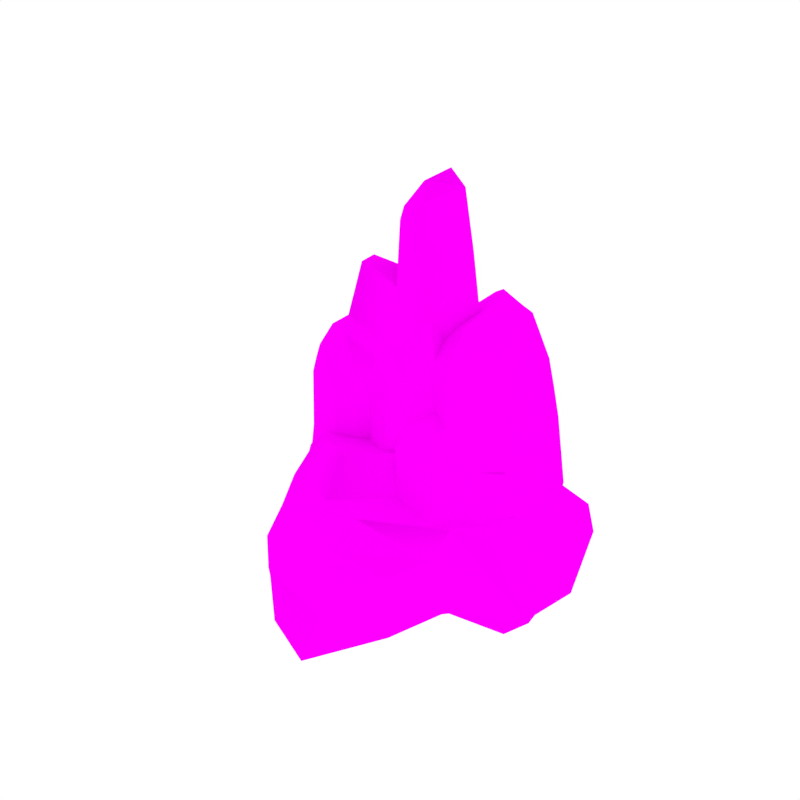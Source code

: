 # Source: Rock_5.blend  (saved by Blender 2.79.0; exported with 4.5.12 LTS)
import bpy
from mathutils import Matrix  # noqa: F401  (used for matrix-valued properties, if any)

bpy.ops.wm.read_factory_settings(use_empty=True)
scene = bpy.context.scene
scene.name = 'Scene'

# ---- collections
col_collection_1 = bpy.data.collections.new('Collection 1'); scene.collection.children.link(col_collection_1)

# ---- images (referenced by path relative to the original .blend; pixels are not part of the script)
import os
ASSET_DIR = os.environ.get("B2B_ASSET_DIR", "")  # directory of the original .blend (textures are referenced by path, not embedded)
HERE = os.path.dirname(os.path.abspath(__file__))  # packed textures are extracted next to this script under _unpacked/

def load_image(name, relpath, width, height, colorspace="sRGB"):
    """Load a texture the original file referenced (path relative to the .blend, or extracted next to this script)."""
    p = next((c for c in (os.path.join(HERE, relpath), os.path.join(ASSET_DIR, relpath)) if relpath and os.path.exists(c)), "")
    if p:
        img = bpy.data.images.load(p, check_existing=True)
        img.name = name
    else:  # same state as the original file: an image datablock whose file is absent (Cycles renders it pink)
        img = bpy.data.images.new(name, width, height)
        img.source = "FILE"
        img.filepath = "//" + (relpath or name)
    img.colorspace_settings.name = colorspace
    return img
img_rocks_png = load_image('Rocks.png', 'Rocks.png', 1024, 1024, 'sRGB')

# ---- materials (node trees are filled in below, after node groups)
mat_rock = bpy.data.materials.new('Rock')
mat_rock.alpha_threshold = 0.0
mat_rock.roughness = 0.5

# ---- material node trees
mat_rock.use_nodes = True; mat_rock.node_tree.nodes.clear()
_N = mat_rock.node_tree.nodes; _L = mat_rock.node_tree.links
n0 = _N.new('ShaderNodeOutputMaterial'); n0.name = 'Material Output'; n0.location = (300, 300)
n1 = _N.new('ShaderNodeBsdfDiffuse'); n1.name = 'Diffuse BSDF'; n1.location = (10, 300)
n2 = _N.new('ShaderNodeTexImage'); n2.name = 'Image Texture'; n2.location = (-180, 300)
n2.width = 140
n2.image = img_rocks_png
_L.new(n1.outputs[0], n0.inputs[0])
_L.new(n2.outputs[0], n1.inputs[0])
n0.is_active_output = True

# ---- world
world_world = bpy.data.worlds.new('World'); scene.world = world_world
world_world.color = (1.0, 1.0, 1.0)
world_world.use_sun_shadow = False
world_world.sun_shadow_jitter_overblur = 0.0
world_world.cycles.sampling_method = 'NONE'
world_world.cycles.sample_map_resolution = 256

# ---- meshes
me_cube_005 = bpy.data.meshes.new('Cube.005')
me_cube_005.from_pydata([(-0.6066, -0.2249, 0.0286), (0.1672, -0.2334, 0.08538), (-0.1216, -0.4382, 0.007937), (-0.4966, -0.3145, 0.4498), (0.1341, -0.2941, 0.3343), (-0.1149, -0.3967, 0.4504), (-0.394, -0.4924, 0.398), (-0.07661, -0.5727, 0.4245), (0.08623, -0.4616, 0.06957), (-0.1149, -0.6945, 0.008811), (-0.07335, -0.6379, 0.1844), (0.0878, -0.4608, 0.1295), (0.1557, -0.2581, 0.1473), (-0.5779, -0.263, 0.2123), (-0.4183, -0.5423, 0.3251), (-0.5259, -0.2908, 0.301), (-0.08808, -0.6288, 0.3427), (0.1429, -0.2828, 0.2188), (0.07817, -0.464, 0.2404), (-0.337, -0.6059, 0.02097), (-0.445, -0.4731, 0.03555), (-0.4419, -0.4748, 0.2136), (-0.353, -0.5986, 0.2099), (-0.2259, -0.5025, 0.4506), (-0.261, -0.3955, 0.4698), (-0.3402, -0.6161, 0.2617), (-0.4062, -0.5174, 0.3616), (-0.5102, -0.3383, 0.3761), (-0.07718, -0.6004, 0.3871), (-0.2831, -0.5593, 0.3562), (0.07993, -0.4563, 0.3149), (0.01482, 0.6058, -0.01537), (-0.137, 0.5005, 0.5343), (-0.5157, 0.1597, 0.5271), (-0.4068, 0.5345, 0.4743), (-0.7325, 0.2566, 0.503), (-0.7623, 0.04838, 0.02889), (-0.8585, 0.4462, -0.029), (-0.8192, 0.3354, 0.1946), (-0.7589, 0.03799, 0.1067), (-0.03557, 0.5796, 0.2249), (-0.4455, 0.608, 0.3835), (-0.09905, 0.5337, 0.3403), (-0.7882, 0.3225, 0.4003), (-0.7478, 0.03552, 0.2516), (-0.5944, 0.6118, -0.01107), (-0.3705, 0.6229, 0.003415), (-0.3633, 0.5968, 0.235), (-0.5623, 0.5975, 0.2349), (-0.5425, 0.3574, 0.5378), (-0.4014, 0.3105, 0.5573), (-0.5872, 0.5902, 0.3028), (-0.4261, 0.5712, 0.4289), (-0.1565, 0.543, 0.4404), (-0.7638, 0.2834, 0.4561), (-0.5648, 0.4738, 0.4203), (-0.7362, 0.01767, 0.3479), (0.08751, -0.08654, -0.04591), (0.1649, -0.2168, 0.4304), (0.3151, -0.0729, -0.03686), (0.3516, 0.3359, -0.06888), (0.4322, -0.09434, 0.08655), (0.3726, 0.4349, 0.1792), (0.271, -0.1285, 0.3969), (0.3207, 0.4704, 0.2673), (-0.05708, 0.1422, -0.07108), (0.0375, 0.1822, 0.5262), (0.333, 0.126, -0.05228), (0.4152, 0.1598, 0.135), (0.2816, 0.2449, 0.4072), (0.05217, -0.03065, -0.05206), (0.4281, -0.03224, 0.0984), (0.3195, -0.0243, -0.04063), (0.2518, -0.004846, 0.3935), (0.05102, -0.07106, 0.4517), (-0.7344, 0.1351, 0.4241), (-0.5209, -0.06932, 0.4122), (0.3423, 0.2309, -0.06058), (-0.03077, 0.3579, 0.4332), (0.3128, 0.3555, 0.3336), (0.3939, 0.2973, 0.1571), (-0.5798, 0.2544, -0.07757), (-0.4385, -0.2355, 0.602), (-0.2552, -0.2985, 0.6175), (-0.1772, 0.4095, 0.6617), (-0.4534, 0.1335, 0.6622), (-0.3982, 0.3028, 0.6989), (-0.02292, 0.151, 0.6614), (-0.01241, -0.04604, 0.6034), (-0.4575, -0.04469, 0.5727), (-0.2116, 0.3341, 0.8108), (-0.3924, 0.09539, 0.8027), (-0.3736, 0.266, 0.8402), (-0.08274, 0.108, 0.8021), (-0.07518, -0.0338, 0.7604), (-0.3954, -0.03283, 0.7383), (-0.01361, 0.5836, -0.04886), (-0.7501, 0.05526, -0.006916), (-0.8413, 0.4323, -0.06178), (-0.591, 0.5892, -0.04478), (-0.3788, 0.5997, -0.03106), (-0.6025, -0.2037, -0.007184), (-0.08175, 0.1442, -0.1017), (-0.5468, 0.221, 0.3897), (-0.3087, -0.1213, 0.4087), (-0.497, -0.04672, 0.3192), (-0.4772, 0.06957, 1.02), (-0.3003, -0.1714, 0.7897), (-0.3982, -0.1181, 0.9886), (-0.5323, -0.01891, 0.9348), (-0.467, -0.1833, 0.9485), (-0.4339, -0.1536, 0.3949), (-0.6051, -0.128, 0.3235), (-0.5369, -0.1606, 0.5852), (-0.4224, -0.1651, 0.4856), (-0.3117, -0.1353, 0.5039), (-0.5218, 0.1635, 0.6661), (-0.574, -0.0104, 0.8271), (-0.5024, 0.1166, 0.7964), (-0.5092, -0.1806, 0.8262), (-0.3134, -0.1505, 0.6138), (-0.4068, -0.1823, 0.6546), (-0.6313, -0.008666, 0.3599), (-0.6039, 0.07516, 0.3896), (-0.572, 0.04069, 0.6592), (-0.5992, -0.03426, 0.6477), (-0.4769, -0.1031, 1.0), (-0.4379, -0.05906, 1.031), (-0.5936, -0.05452, 0.7252), (-0.5531, -0.01465, 0.8809), (-0.5047, 0.08161, 0.9095), (-0.4858, -0.1847, 0.8923), (-0.5352, -0.07883, 0.8627), (-0.3897, -0.1943, 0.7672), (-0.01147, 0.2182, 0.2577), (-0.004071, 0.1498, 1.105), (-0.2652, 0.2083, 1.132), (-0.08092, 0.286, 1.038), (-0.2928, 0.3345, 1.113), (-0.4759, 0.3706, 0.3999), (-0.344, 0.5436, 0.315), (-0.3399, 0.4521, 0.652), (-0.4654, 0.3517, 0.5177), (0.005066, 0.1875, 0.6267), (-0.07711, 0.3416, 0.9021), (-0.01305, 0.1794, 0.8076), (-0.2994, 0.3972, 0.9614), (-0.4373, 0.3197, 0.7363), (-0.1905, 0.4784, 0.317), (-0.1161, 0.3839, 0.3194), (-0.08382, 0.3304, 0.6702), (-0.1431, 0.4153, 0.6872), (-0.1863, 0.2781, 1.148), (-0.1608, 0.2001, 1.166), (-0.1416, 0.4112, 0.7924), (-0.07901, 0.3138, 0.9698), (-0.008381, 0.1883, 0.9642), (-0.299, 0.3646, 1.044), (-0.164, 0.3446, 0.9701), (-0.4243, 0.2916, 0.8816), (-0.2929, -0.01852, 0.2146), (-0.236, -0.1418, 0.9347), (-0.2173, -0.1129, 0.2084), (-0.03629, 0.002246, 0.1511), (-0.1694, -0.1919, 0.3856), (0.05689, -0.02195, 0.5239), (-0.1723, -0.1538, 0.8737), (0.07234, -0.005161, 0.6614), (-0.2423, 0.1174, 0.1859), (-0.09015, -0.02012, 1.082), (-0.1292, -0.05694, 0.1808), (-0.05656, -0.116, 0.4571), (-0.01513, -0.07303, 0.8932), (-0.2805, 0.01471, 0.2076), (-0.1418, -0.1733, 0.4031), (-0.1957, -0.0992, 0.2016), (-0.1339, -0.1341, 0.8784), (-0.2083, -0.0895, 0.9717), (-0.3596, 0.3127, 0.9953), (-0.3858, 0.1617, 0.9615), (-0.08272, -0.02735, 0.1659), (-0.0516, 0.07964, 0.945), (0.02861, -0.03909, 0.7773), (0.0001622, -0.06895, 0.4905), (-0.3517, 0.3753, 0.2198), (-0.3987, 0.04109, 1.244), (-0.3681, -0.05901, 1.253), (-0.02052, 0.1281, 1.318), (-0.2337, 0.149, 1.332), (-0.1379, 0.1705, 1.38), (-0.09748, -0.02871, 1.293), (-0.1894, -0.0827, 1.207), (-0.3275, 0.1127, 1.199), (-0.03665, 0.09236, 1.548), (-0.2068, 0.08566, 1.54), (-0.1211, 0.1228, 1.593), (-0.1088, -0.04219, 1.512), (-0.1749, -0.08104, 1.45), (-0.2743, 0.05957, 1.444), (-0.03552, 0.2296, 0.2097), (-0.4757, 0.3741, 0.3444), (-0.3506, 0.538, 0.264), (-0.2052, 0.4763, 0.2659), (-0.1347, 0.3867, 0.2682), (-0.5429, 0.2323, 0.3348), (-0.2543, 0.1342, 0.1416), (-0.2603, 0.04671, 0.3433), (-0.1739, 0.0174, 0.9411), (-0.09729, 0.3893, 0.3498), (-0.08219, 0.2411, 1.073), (0.2588, 0.04163, 0.3991), (0.1946, 0.06578, 0.9551), (0.07011, 0.356, 0.3449), (0.06499, -0.09658, 0.3247), (0.04403, -0.0963, 0.9612), (-0.06189, 0.1559, 0.3154), (-0.1298, 0.1288, 1.011), (0.2752, 0.1804, 0.3203), (0.003142, 0.05359, 1.063), (0.06499, 0.1346, 0.3137), (-0.1865, -0.008585, 0.7572), (-0.06312, 0.3156, 0.9219), (0.2345, -0.0004648, 0.5959), (0.07031, -0.1331, 0.7584), (0.06508, 0.376, 0.7773), (0.2151, 0.1183, 0.7821), (-0.1523, 0.1149, 0.8577), (0.1576, 0.3761, 0.3784), (0.2614, 0.3689, 0.3918), (0.203, 0.301, 0.9174), (0.1633, 0.3716, 0.8542), (0.1096, 0.3202, 1.063), (0.1815, 0.2242, 1.087), (0.05453, 0.2204, 1.145), (0.06545, 0.3094, 1.089), (-0.001284, 0.2915, 1.135), (-0.1177, -0.1286, 0.7077), (0.0952, -0.1821, 0.7344), (0.2044, -0.1116, 0.3853), (0.0695, -0.2685, 0.3275), (0.09739, -0.2285, 0.4994), (0.2055, -0.1104, 0.4441), (-0.101, 0.4606, 0.437), (0.251, 0.02579, 0.46), (0.06595, 0.444, 0.5403), (0.2451, 0.1518, 0.5325), (-0.1824, 0.1586, 0.5062), (-0.2411, 0.02325, 0.5238), (0.2322, 0.3433, 0.6765), (0.1436, 0.4176, 0.5241), (-0.134, -0.1628, 0.6367), (-0.2062, 0.005594, 0.611), (0.1523, 0.3668, 0.7399), (0.08751, -0.2206, 0.6545), (-0.0739, 0.407, 0.6549), (0.2424, 0.01006, 0.5304), (0.07279, 0.4128, 0.6652), (0.2301, 0.135, 0.6573), (-0.1801, 0.1329, 0.5897), (0.2176, 0.3237, 0.7972), (0.199, -0.1113, 0.553), (-0.07946, -0.2089, 0.3388), (-0.1519, -0.1197, 0.352), (-0.1499, -0.1188, 0.5267), (-0.09021, -0.2019, 0.5241), (-0.06843, -0.06702, 0.9392), (-0.06909, 0.07495, 1.029), (-0.004972, -0.1347, 0.7595), (-0.02849, -0.06269, 0.7774), (-0.08164, -0.213, 0.575), (-0.1912, 0.4246, 0.3556), (-0.2791, 0.2671, 0.3329), (-0.2348, 0.4534, 0.4351), (-0.3061, 0.2293, 0.492), (-0.1523, 0.4077, 0.6346), (-0.2919, 0.2051, 0.5486), (-0.1019, 0.1947, 1.047), (-0.08013, 0.2716, 0.3324), (-0.1088, 0.2199, 0.9239), (-0.1271, 0.2684, 0.7167), (-0.234, 0.348, 0.3446), (-0.2737, 0.3479, 0.465), (-0.2275, 0.2818, 0.6445), (-0.1259, -0.1457, 0.6722), (-0.1957, -0.02543, 0.6851), (0.1578, 0.3692, 0.7971), (0.09482, -0.2011, 0.698), (-0.07446, 0.3904, 0.7023), (0.2365, 0.00376, 0.5794), (0.06879, 0.3969, 0.7219), (0.2226, 0.1267, 0.7197), (-0.1662, 0.1239, 0.7237), (0.2103, 0.3123, 0.8573), (-0.04331, -0.1738, 0.6672), (-0.1222, 0.2553, 0.7729), (0.2002, -0.1053, 0.626), (0.07204, 0.3415, 0.2828), (0.01051, 0.3166, 0.2792), (0.01273, 0.2672, 0.2721), (0.01824, 0.1546, 0.256), (0.06752, 0.1463, 0.2553), (0.2777, 0.1922, 0.262), (0.2672, 0.336, 0.3165), (0.1394, 0.3463, 0.3073), (-0.2025, -0.01626, 0.8276), (-0.1149, -0.05208, 0.9293), (-0.1944, 0.09526, 0.7164), (0.1842, 0.1283, 1.034), (0.1562, 0.06959, 1.02), (0.1537, 0.04073, 0.9954), (-0.06449, 0.3043, 1.043), (-0.03528, 0.2917, 1.116), (-0.08106, 0.3025, 0.9253), (-0.0931, 0.3605, 0.3456), (0.01122, 0.3007, 0.2769), (-0.08548, 0.3568, 0.7399), (-0.2443, 0.4276, 0.4424), (-0.2017, 0.4059, 0.3529), (-0.1707, 0.3769, 0.637), (-0.08691, 0.3731, 0.67), (-0.02828, 0.3615, 0.8741), (-0.08243, 0.3269, 0.8577)], [], [(30, 7, 28), (25, 14, 21, 22), (5, 24, 23, 7), (1, 8, 9, 2), (9, 10, 22, 19), (29, 23, 6, 26), (13, 21, 14, 15), (17, 4, 30, 18), (8, 11, 10, 9), (0, 20, 21, 13), (11, 18, 16, 10), (28, 7, 23, 29), (19, 22, 21, 20), (1, 12, 11, 8), (10, 16, 25, 22), (6, 23, 24, 3), (16, 28, 29, 25), (12, 17, 18, 11), (25, 29, 26, 14), (18, 30, 28, 16), (2, 9, 19, 20, 0), (7, 30, 4, 5), (27, 15, 14, 26), (3, 27, 26, 6), (56, 75, 35, 54), (51, 41, 47, 48), (33, 50, 49, 35), (46, 31, 96, 100), (37, 38, 48, 45), (55, 49, 34, 52), (40, 47, 41, 42), (15, 56, 44), (36, 39, 38, 37), (31, 46, 47, 40), (39, 44, 43, 38), (54, 35, 49, 55), (45, 48, 47, 46), (0, 13, 39, 36), (38, 43, 51, 48), (34, 49, 50, 32), (43, 54, 55, 51), (13, 15, 44, 39), (51, 55, 52, 41), (44, 56, 54, 43), (65, 0, 101, 102), (75, 56, 15, 76), (53, 42, 41, 52), (32, 53, 52, 34), (1, 57, 59, 61), (58, 1, 61, 63), (72, 71, 61, 59), (71, 73, 63, 61), (65, 31, 60, 77), (31, 40, 62, 60), (74, 58, 63, 73), (40, 42, 64, 62), (78, 66, 69, 79), (70, 65, 67, 72), (80, 79, 69, 68), (77, 80, 68, 67), (57, 70, 72, 59), (66, 74, 73, 69), (68, 69, 73, 71), (67, 68, 71, 72), (17, 12, 1, 58, 4), (4, 58, 5), (5, 58, 74, 24), (35, 75, 76, 33), (15, 27, 76), (3, 76, 27), (60, 62, 80, 77), (62, 64, 79, 80), (42, 78, 79, 64), (65, 77, 67), (42, 53, 78), (32, 66, 78, 53), (66, 32, 84, 87), (76, 3, 82, 89), (3, 24, 83, 82), (74, 66, 87, 88), (33, 76, 89, 85), (50, 33, 85, 86), (24, 74, 88, 83), (32, 50, 86, 84), (82, 83, 88, 89), (86, 85, 91, 92), (87, 84, 90, 93), (89, 88, 94, 95), (85, 89, 95, 91), (88, 87, 93, 94), (84, 86, 92, 90), (90, 92, 91, 93), (94, 93, 91, 95), (2, 57, 1), (2, 0, 70, 57), (37, 45, 99, 98), (101, 97, 98, 81), (0, 36, 97, 101), (70, 0, 65), (81, 98, 99, 100, 96), (96, 102, 81), (81, 102, 101), (31, 65, 102, 96), (36, 37, 98, 97), (45, 46, 100, 99), (133, 110, 131), (128, 117, 124, 125), (108, 127, 126, 110), (104, 111, 112, 105), (112, 113, 125, 122), (132, 126, 109, 129), (116, 124, 117, 118), (120, 107, 133, 121), (111, 114, 113, 112), (103, 123, 124, 116), (114, 121, 119, 113), (131, 110, 126, 132), (122, 125, 124, 123), (104, 115, 114, 111), (113, 119, 128, 125), (109, 126, 127, 106), (119, 131, 132, 128), (115, 120, 121, 114), (128, 132, 129, 117), (121, 133, 131, 119), (105, 112, 122, 123, 103), (110, 133, 107, 108), (130, 118, 117, 129), (106, 130, 129, 109), (159, 178, 138, 157), (154, 144, 150, 151), (136, 153, 152, 138), (149, 134, 199, 203), (140, 141, 151, 148), (158, 152, 137, 155), (143, 150, 144, 145), (118, 159, 147), (139, 142, 141, 140), (134, 149, 150, 143), (142, 147, 146, 141), (157, 138, 152, 158), (148, 151, 150, 149), (103, 116, 142, 139), (141, 146, 154, 151), (137, 152, 153, 135), (146, 157, 158, 154), (116, 118, 147, 142), (154, 158, 155, 144), (147, 159, 157, 146), (168, 103, 204, 205), (178, 159, 118, 179), (156, 145, 144, 155), (135, 156, 155, 137), (104, 160, 162, 164), (161, 104, 164, 166), (175, 174, 164, 162), (174, 176, 166, 164), (168, 134, 163, 180), (134, 143, 165, 163), (177, 161, 166, 176), (143, 145, 167, 165), (181, 169, 172, 182), (173, 168, 170, 175), (183, 182, 172, 171), (180, 183, 171, 170), (160, 173, 175, 162), (169, 177, 176, 172), (171, 172, 176, 174), (170, 171, 174, 175), (120, 115, 104, 161, 107), (107, 161, 108), (108, 161, 177, 127), (138, 178, 179, 136), (118, 130, 179), (106, 179, 130), (163, 165, 183, 180), (165, 167, 182, 183), (145, 181, 182, 167), (168, 180, 170), (145, 156, 181), (135, 169, 181, 156), (169, 135, 187, 190), (179, 106, 185, 192), (106, 127, 186, 185), (177, 169, 190, 191), (136, 179, 192, 188), (153, 136, 188, 189), (127, 177, 191, 186), (135, 153, 189, 187), (185, 186, 191, 192), (189, 188, 194, 195), (190, 187, 193, 196), (192, 191, 197, 198), (188, 192, 198, 194), (191, 190, 196, 197), (187, 189, 195, 193), (193, 195, 194, 196), (197, 196, 194, 198), (105, 160, 104), (105, 103, 173, 160), (140, 148, 202, 201), (204, 200, 201, 184), (103, 139, 200, 204), (173, 103, 168), (184, 201, 202, 203, 199), (199, 205, 184), (184, 205, 204), (134, 168, 205, 199), (139, 140, 201, 200), (148, 149, 203, 202), (278, 276, 209, 310, 221, 312), (225, 307, 211, 222), (268, 265, 305, 304, 220), (219, 217, 210, 213), (266, 216, 207, 305, 265), (211, 308, 309), (215, 219, 213, 206), (222, 211, 309, 214, 223), (313, 208, 297, 314), (229, 232, 307, 225), (221, 310, 311, 320), (233, 235, 266, 218), (220, 304, 207, 216, 226), (295, 237, 286), (219, 215, 299, 300), (284, 220, 306), (287, 320, 224, 289), (269, 250, 263, 264), (290, 225, 222, 288), (292, 229, 225, 290), (232, 233, 218, 308, 307), (315, 321, 287), (248, 228, 227, 249), (233, 234, 235), (233, 232, 231, 234), (224, 234, 231, 230), (231, 232, 229, 230), (223, 268, 267, 237), (210, 238, 239, 213), (239, 240, 264, 261), (293, 267, 236, 283), (289, 224, 230, 285), (247, 263, 250, 251), (255, 288, 295, 260), (212, 244, 249, 227), (259, 248, 249, 252), (242, 208, 270, 272), (228, 248, 245, 217), (217, 245, 243, 210), (208, 242, 244, 212), (206, 247, 246, 215), (238, 241, 240, 239), (292, 259, 252, 285), (244, 256, 252, 249), (206, 262, 263, 247), (254, 242, 272, 274), (248, 259, 257, 245), (245, 257, 255, 243), (242, 254, 256, 244), (247, 251, 258, 246), (241, 260, 253, 240), (286, 237, 267, 293), (261, 264, 263, 262), (210, 243, 241, 238), (218, 266, 265, 214), (223, 214, 265, 268), (240, 253, 269, 264), (317, 316, 272, 270), (316, 318, 274, 272), (277, 215, 271, 280), (215, 246, 273, 271), (319, 254, 274, 318), (246, 258, 275, 273), (258, 279, 282, 275), (313, 277, 280, 317), (273, 275, 282, 281), (271, 273, 281, 280), (291, 226, 278, 294), (217, 219, 300, 301), (226, 216, 276, 278), (266, 235, 311, 209, 276, 216), (236, 267, 268, 220), (258, 291, 294, 279), (253, 286, 293, 269), (243, 255, 260, 241), (229, 292, 285, 230), (256, 289, 285, 252), (269, 293, 283, 250), (319, 315, 287, 254), (259, 292, 290, 257), (257, 290, 288, 255), (254, 287, 289, 256), (251, 306, 291, 258), (260, 295, 286, 253), (213, 239, 261, 262, 206), (237, 295, 288, 222, 223), (298, 300, 299), (296, 303, 302, 301, 300), (314, 296, 300, 298), (228, 217, 301, 302), (212, 227, 303, 296), (227, 228, 302, 303), (208, 212, 296, 297), (215, 277, 298, 299), (304, 305, 207), (306, 251, 284), (284, 251, 250, 283), (220, 284, 283, 236), (306, 220, 226, 291), (307, 308, 211), (309, 308, 218, 214), (311, 310, 209), (297, 296, 314), (279, 294, 315, 319), (208, 313, 317, 270), (279, 319, 318, 282), (281, 282, 318, 316), (280, 281, 316, 317), (294, 278, 312, 321, 315), (277, 313, 314, 298), (287, 321, 320), (221, 321, 312), (320, 311, 235, 234, 224), (320, 321, 221)])
me_cube_005.polygons.foreach_set('use_smooth', [1, 1, 0, 1, 1, 1, 1, 1, 1, 1, 1, 1, 1, 1, 1, 0, 1, 1, 1, 1, 1, 0, 1, 1, 1, 1, 1, 1, 1, 1, 1, 1, 1, 1, 1, 1, 1, 1, 1, 0, 1, 1, 1, 1, 1, 1, 1, 1, 1, 0, 1, 1, 1, 1, 1, 1, 1, 1, 1, 1, 1, 1, 1, 1, 0, 1, 1, 1, 1, 1, 1, 1, 1, 1, 1, 1, 1, 1, 1, 1, 1, 1, 1, 1, 0, 1, 1, 1, 1, 1, 1, 1, 1, 1, 1, 1, 0, 1, 1, 0, 1, 1, 1, 1, 1, 1, 1, 0, 1, 1, 1, 1, 1, 1, 1, 1, 1, 1, 1, 1, 0, 1, 1, 1, 1, 1, 0, 1, 1, 1, 1, 1, 1, 1, 1, 1, 1, 1, 1, 1, 1, 1, 1, 1, 0, 1, 1, 1, 1, 1, 1, 1, 1, 1, 0, 1, 1, 1, 1, 1, 1, 1, 1, 1, 1, 1, 1, 1, 1, 0, 1, 1, 1, 1, 1, 1, 1, 1, 1, 1, 1, 1, 1, 1, 1, 1, 1, 1, 1, 0, 1, 1, 1, 1, 1, 1, 1, 1, 1, 1, 1, 0, 1, 1, 0, 1, 1, 1, 1, 1, 1, 1, 1, 1, 1, 1, 1, 0, 1, 1, 1, 1, 1, 1, 0, 1, 1, 1, 1, 1, 1, 1, 1, 1, 1, 1, 0, 0, 1, 1, 1, 1, 1, 1, 1, 1, 1, 1, 1, 1, 0, 1, 1, 1, 1, 1, 1, 1, 1, 1, 1, 1, 1, 1, 1, 1, 1, 1, 1, 1, 1, 1, 1, 0, 1, 1, 1, 1, 0, 1, 1, 0, 1, 1, 1, 1, 1, 1, 1, 1, 1, 1, 1, 1, 1, 0, 1, 1, 1, 1, 1, 1, 1, 1, 0, 1, 1, 1, 1, 1, 1, 0, 1, 1, 1, 1, 1, 1, 1, 1, 0, 1, 1, 0])
_k = set([(0, 13), (0, 20), (0, 36), (0, 65), (0, 101), (1, 8), (1, 57), (3, 27), (3, 76), (5, 58), (6, 26), (7, 28), (8, 9), (8, 11), (9, 10), (9, 19), (10, 16), (11, 18), (13, 15), (14, 25), (14, 26), (15, 27), (15, 56), (15, 76), (16, 25), (16, 28), (18, 30), (19, 20), (19, 22), (22, 25), (24, 74), (24, 83), (31, 40), (31, 46), (31, 60), (31, 65), (31, 96), (32, 53), (32, 84), (33, 50), (33, 76), (34, 52), (35, 49), (35, 54), (35, 75), (36, 37), (36, 39), (37, 38), (37, 45), (38, 43), (39, 44), (40, 42), (41, 51), (41, 52), (42, 53), (42, 64), (42, 78), (43, 51), (43, 54), (44, 56), (45, 46), (45, 48), (48, 51), (50, 86), (56, 75), (57, 59), (57, 70), (58, 74), (59, 61), (59, 72), (60, 62), (60, 77), (61, 71), (62, 64), (62, 80), (63, 73), (64, 79), (65, 70), (66, 69), (66, 74), (66, 78), (67, 72), (67, 77), (68, 71), (68, 80), (69, 73), (69, 79), (74, 88), (84, 90), (88, 94), (90, 92), (90, 93), (91, 92), (91, 95), (93, 94), (94, 95), (96, 102), (101, 102), (103, 116), (103, 123), (103, 139), (103, 168), (103, 204), (104, 111), (104, 160), (106, 130), (106, 179), (108, 161), (109, 129), (110, 131), (111, 112), (111, 114), (112, 113), (112, 122), (113, 119), (114, 121), (116, 118), (117, 128), (117, 129), (118, 130), (118, 159), (118, 179), (119, 128), (119, 131), (121, 133), (122, 123), (122, 125), (125, 128), (127, 177), (127, 186), (134, 143), (134, 149), (134, 163), (134, 168), (134, 199), (135, 156), (135, 187), (136, 153), (136, 179), (137, 155), (138, 152), (138, 157), (138, 178), (139, 140), (139, 142), (140, 141), (140, 148), (141, 146), (142, 147), (143, 145), (144, 154), (144, 155), (145, 156), (145, 167), (145, 181), (146, 154), (146, 157), (147, 159), (148, 149), (148, 151), (151, 154), (153, 189), (159, 178), (160, 162), (160, 173), (161, 177), (162, 164), (162, 175), (163, 165), (163, 180), (164, 174), (165, 167), (165, 183), (166, 176), (167, 182), (168, 173), (169, 172), (169, 177), (169, 181), (170, 175), (170, 180), (171, 174), (171, 183), (172, 176), (172, 182), (177, 191), (187, 193), (191, 197), (193, 195), (193, 196), (194, 195), (194, 198), (196, 197), (197, 198), (199, 205), (204, 205), (206, 262), (207, 216), (208, 212), (208, 270), (208, 297), (208, 313), (209, 276), (210, 217), (210, 238), (210, 243), (211, 307), (211, 308), (214, 218), (214, 265), (215, 271), (215, 277), (216, 276), (218, 233), (220, 284), (220, 304), (220, 306), (221, 310), (224, 230), (227, 228), (227, 249), (228, 248), (228, 302), (229, 292), (230, 285), (231, 234), (232, 233), (232, 307), (233, 235), (234, 235), (235, 311), (236, 283), (237, 286), (238, 239), (238, 241), (239, 240), (239, 261), (240, 253), (241, 260), (242, 244), (242, 272), (243, 255), (244, 249), (244, 256), (246, 258), (246, 273), (247, 251), (248, 259), (250, 269), (250, 283), (251, 284), (251, 306), (253, 269), (253, 286), (254, 274), (254, 287), (254, 319), (255, 288), (256, 289), (258, 291), (259, 292), (260, 295), (261, 262), (261, 264), (264, 269), (265, 305), (270, 272), (270, 317), (271, 273), (271, 280), (272, 274), (272, 316), (273, 275), (273, 281), (274, 318), (277, 313), (279, 319), (280, 317), (281, 282), (281, 316), (282, 318), (285, 289), (287, 315), (288, 290), (296, 297), (296, 303), (297, 314), (298, 299), (298, 314), (301, 302), (302, 303), (307, 308), (308, 309), (311, 320)])
me_cube_005.attributes.new('sharp_edge', 'BOOLEAN', 'EDGE').data.foreach_set('value', [ (min(e.vertices), max(e.vertices)) in _k for e in me_cube_005.edges])
_uv = me_cube_005.uv_layers.new(name='UVMap')
_uv.uv.foreach_set('vector', [0.3184, 0.4512, 0.3273, 0.4245, 0.333, 0.4263, 0.3564, 0.3973, 0.3474, 0.3835, 0.3605, 0.3724, 0.3645, 0.3958, 0.3061, 0.4179, 0.3097, 0.3961, 0.3226, 0.4047, 0.3273, 0.4245, 0.3079, 0.2369, 0.2751, 0.2545, 0.2283, 0.2632, 0.25, 0.2304, 0.385, 0.4433, 0.3579, 0.4382, 0.3645, 0.3958, 0.3915, 0.4017, 0.3397, 0.4004, 0.3226, 0.4047, 0.3346, 0.3831, 0.3411, 0.383, 0.3493, 0.3355, 0.3605, 0.3724, 0.3474, 0.3835, 0.3371, 0.346, 0.3042, 0.4763, 0.2947, 0.4605, 0.3184, 0.4512, 0.3265, 0.4587, 0.3438, 0.4771, 0.3373, 0.4711, 0.3579, 0.4382, 0.385, 0.4433, 0.3745, 0.3224, 0.3874, 0.37, 0.3605, 0.3724, 0.3493, 0.3355, 0.3373, 0.4711, 0.3265, 0.4587, 0.3399, 0.4275, 0.3579, 0.4382, 0.333, 0.4263, 0.3273, 0.4245, 0.3226, 0.4047, 0.3397, 0.4004, 0.3915, 0.4017, 0.3645, 0.3958, 0.3605, 0.3724, 0.3874, 0.37, 0.31, 0.4975, 0.3076, 0.4875, 0.3373, 0.4711, 0.3438, 0.4771, 0.3579, 0.4382, 0.3399, 0.4275, 0.3564, 0.3973, 0.3645, 0.3958, 0.3346, 0.3831, 0.3226, 0.4047, 0.3097, 0.3961, 0.3177, 0.3589, 0.3399, 0.4275, 0.333, 0.4263, 0.3397, 0.4004, 0.3564, 0.3973, 0.3076, 0.4875, 0.3042, 0.4763, 0.3265, 0.4587, 0.3373, 0.4711, 0.3564, 0.3973, 0.3397, 0.4004, 0.3411, 0.383, 0.3474, 0.3835, 0.3265, 0.4587, 0.3184, 0.4512, 0.333, 0.4263, 0.3399, 0.4275, 0.25, 0.2304, 0.2283, 0.2632, 0.207, 0.2312, 0.2043, 0.2039, 0.2047, 0.1567, 0.3273, 0.4245, 0.3184, 0.4512, 0.2947, 0.4605, 0.3061, 0.4179, 0.3293, 0.3566, 0.3371, 0.346, 0.3474, 0.3835, 0.3411, 0.383, 0.3177, 0.3589, 0.3293, 0.3566, 0.3411, 0.383, 0.3346, 0.3831, 0.3153, 0.2942, 0.2977, 0.2829, 0.2794, 0.2711, 0.2853, 0.2634, 0.3069, 0.02159, 0.3397, 0.02261, 0.3392, 0.04916, 0.3078, 0.03177, 0.0827, 0.6491, 0.06397, 0.6729, 0.05235, 0.6534, 0.05977, 0.6215, 0.3192, 0.07607, 0.3539, 0.1131, 0.347, 0.1139, 0.3142, 0.08063, 0.2564, 0.06019, 0.2398, 0.03422, 0.3078, 0.03177, 0.2934, 0.05993, 0.02715, 0.6515, 0.05235, 0.6534, 0.02666, 0.679, 0.01773, 0.6765, 0.3792, 0.0865, 0.3392, 0.04916, 0.3397, 0.02261, 0.388, 0.06624, 0.3371, 0.346, 0.3153, 0.2942, 0.3286, 0.2871, 0.2127, 0.09709, 0.2043, 0.0862, 0.2398, 0.03422, 0.2564, 0.06019, 0.3539, 0.1131, 0.3192, 0.07607, 0.3392, 0.04916, 0.3792, 0.0865, 0.3498, 0.2802, 0.3286, 0.2871, 0.2914, 0.2541, 0.3207, 0.2406, 0.05169, 0.6165, 0.05977, 0.6215, 0.05235, 0.6534, 0.02715, 0.6515, 0.2934, 0.05993, 0.3078, 0.03177, 0.3392, 0.04916, 0.3192, 0.07607, 0.3745, 0.3224, 0.3493, 0.3355, 0.3498, 0.2802, 0.3609, 0.2758, 0.2398, 0.03422, 0.2488, 0.001953, 0.3069, 0.02159, 0.3078, 0.03177, 0.02666, 0.679, 0.05235, 0.6534, 0.06397, 0.6729, 0.04016, 0.7191, 0.04143, 0.6126, 0.05169, 0.6165, 0.02715, 0.6515, 0.001953, 0.6491, 0.3493, 0.3355, 0.3371, 0.346, 0.3286, 0.2871, 0.3498, 0.2802, 0.001953, 0.6491, 0.02715, 0.6515, 0.01773, 0.6765, 0.008995, 0.6735, 0.3286, 0.2871, 0.3153, 0.2942, 0.2853, 0.2634, 0.2914, 0.2541, 0.3069, 0.1654, 0.2047, 0.1567, 0.21, 0.1517, 0.3037, 0.1605, 0.2977, 0.2829, 0.3153, 0.2942, 0.3371, 0.346, 0.3016, 0.3274, 0.3887, 0.04747, 0.388, 0.06624, 0.3397, 0.02261, 0.349, 0.01899, 0.04016, 0.7191, 0.0245, 0.7197, 0.01773, 0.6765, 0.02666, 0.679, 0.3079, 0.2369, 0.3083, 0.2056, 0.3422, 0.2166, 0.3564, 0.2375, 0.2755, 0.4557, 0.31, 0.4975, 0.2704, 0.523, 0.2641, 0.4718, 0.3465, 0.2115, 0.3654, 0.2297, 0.3564, 0.2375, 0.3422, 0.2166, 0.2606, 0.5226, 0.2457, 0.4712, 0.2641, 0.4718, 0.2704, 0.523, 0.3069, 0.1654, 0.3539, 0.1131, 0.3748, 0.1661, 0.367, 0.1805, 0.3539, 0.1131, 0.3792, 0.0865, 0.4102, 0.1547, 0.3748, 0.1661, 0.2535, 0.4367, 0.2755, 0.4557, 0.2641, 0.4718, 0.2457, 0.4712, 0.3792, 0.0865, 0.388, 0.06624, 0.4169, 0.1376, 0.4102, 0.1547, 0.04189, 0.7496, 0.06989, 0.7657, 0.04626, 0.8, 0.02579, 0.8011, 0.3079, 0.1955, 0.3069, 0.1654, 0.3594, 0.1936, 0.3465, 0.2115, 0.01689, 0.8301, 0.02579, 0.8011, 0.04626, 0.8, 0.03187, 0.8452, 0.367, 0.1805, 0.401, 0.18, 0.3888, 0.2029, 0.3594, 0.1936, 0.3083, 0.2056, 0.3079, 0.1955, 0.3465, 0.2115, 0.3422, 0.2166, 0.2128, 0.4348, 0.2535, 0.4367, 0.2457, 0.4712, 0.2087, 0.4784, 0.2308, 0.522, 0.2087, 0.4784, 0.2457, 0.4712, 0.2606, 0.5226, 0.3594, 0.1936, 0.3888, 0.2029, 0.3654, 0.2297, 0.3465, 0.2115, 0.3042, 0.4763, 0.3076, 0.4875, 0.31, 0.4975, 0.2755, 0.4557, 0.2947, 0.4605, 0.2947, 0.4605, 0.2755, 0.4557, 0.3061, 0.4179, 0.3061, 0.4179, 0.2755, 0.4557, 0.2535, 0.4367, 0.3097, 0.3961, 0.2794, 0.2711, 0.2977, 0.2829, 0.3016, 0.3274, 0.268, 0.3064, 0.3371, 0.346, 0.3293, 0.3566, 0.3016, 0.3274, 0.3177, 0.3589, 0.3016, 0.3274, 0.3293, 0.3566, 0.3748, 0.1661, 0.4102, 0.1547, 0.401, 0.18, 0.367, 0.1805, 0.001953, 0.8149, 0.005882, 0.799, 0.02579, 0.8011, 0.01689, 0.8301, 0.01402, 0.734, 0.04189, 0.7496, 0.02579, 0.8011, 0.005882, 0.799, 0.3069, 0.1654, 0.367, 0.1805, 0.3594, 0.1936, 0.01402, 0.734, 0.0245, 0.7197, 0.04189, 0.7496, 0.04016, 0.7191, 0.06989, 0.7657, 0.04189, 0.7496, 0.0245, 0.7197, 0.06989, 0.7657, 0.04016, 0.7191, 0.06275, 0.7155, 0.08927, 0.7532, 0.3016, 0.3274, 0.3177, 0.3589, 0.294, 0.3626, 0.2749, 0.3397, 0.3177, 0.3589, 0.3097, 0.3961, 0.2873, 0.3863, 0.294, 0.3626, 0.2535, 0.4367, 0.2128, 0.4348, 0.2102, 0.4113, 0.244, 0.4108, 0.268, 0.3064, 0.3016, 0.3274, 0.2749, 0.3397, 0.2495, 0.3221, 0.06397, 0.6729, 0.0827, 0.6491, 0.101, 0.6653, 0.08148, 0.6834, 0.3097, 0.3961, 0.2535, 0.4367, 0.244, 0.4108, 0.2873, 0.3863, 0.04016, 0.7191, 0.06397, 0.6729, 0.08148, 0.6834, 0.06275, 0.7155, 0.294, 0.3626, 0.2873, 0.3863, 0.244, 0.4108, 0.2749, 0.3397, 0.08148, 0.6834, 0.101, 0.6653, 0.119, 0.6882, 0.09803, 0.6948, 0.08927, 0.7532, 0.06275, 0.7155, 0.08535, 0.7118, 0.111, 0.7405, 0.2749, 0.3397, 0.244, 0.4108, 0.2292, 0.3894, 0.2485, 0.3476, 0.2495, 0.3221, 0.2749, 0.3397, 0.2485, 0.3476, 0.2311, 0.3371, 0.244, 0.4108, 0.2102, 0.4113, 0.2087, 0.3837, 0.2292, 0.3894, 0.06275, 0.7155, 0.08148, 0.6834, 0.09803, 0.6948, 0.08535, 0.7118, 0.08535, 0.7118, 0.09803, 0.6948, 0.119, 0.6882, 0.111, 0.7405, 0.2292, 0.3894, 0.2087, 0.3837, 0.2311, 0.3371, 0.2485, 0.3476, 0.25, 0.2304, 0.3083, 0.2056, 0.3079, 0.2369, 0.25, 0.2304, 0.2047, 0.1567, 0.3079, 0.1955, 0.3083, 0.2056, 0.2564, 0.06019, 0.2934, 0.05993, 0.2914, 0.06535, 0.2574, 0.065, 0.21, 0.1517, 0.2181, 0.1007, 0.2574, 0.065, 0.259, 0.1028, 0.2047, 0.1567, 0.2127, 0.09709, 0.2181, 0.1007, 0.21, 0.1517, 0.3079, 0.1955, 0.2047, 0.1567, 0.3069, 0.1654, 0.259, 0.1028, 0.2574, 0.065, 0.2914, 0.06535, 0.3142, 0.08063, 0.347, 0.1139, 0.347, 0.1139, 0.3037, 0.1605, 0.259, 0.1028, 0.259, 0.1028, 0.3037, 0.1605, 0.21, 0.1517, 0.3539, 0.1131, 0.3069, 0.1654, 0.3037, 0.1605, 0.347, 0.1139, 0.2127, 0.09709, 0.2564, 0.06019, 0.2574, 0.065, 0.2181, 0.1007, 0.2934, 0.05993, 0.3192, 0.07607, 0.3142, 0.08063, 0.2914, 0.06535, 0.1129, 0.3728, 0.08861, 0.3744, 0.09315, 0.3691, 0.09437, 0.3393, 0.08008, 0.3461, 0.08914, 0.3237, 0.1003, 0.3294, 0.08386, 0.386, 0.07146, 0.3825, 0.07756, 0.376, 0.08861, 0.3744, 0.9132, 0.2805, 0.8959, 0.2782, 0.8736, 0.2669, 0.8906, 0.2559, 0.1467, 0.308, 0.1222, 0.3396, 0.1003, 0.3294, 0.1282, 0.2969, 0.0844, 0.3565, 0.07756, 0.376, 0.07228, 0.3606, 0.07571, 0.3531, 0.07154, 0.314, 0.08914, 0.3237, 0.08008, 0.3461, 0.06382, 0.3339, 0.1373, 0.372, 0.1151, 0.3857, 0.1129, 0.3728, 0.1253, 0.3622, 0.1551, 0.338, 0.1448, 0.3469, 0.1222, 0.3396, 0.1467, 0.308, 0.09165, 0.2765, 0.1134, 0.2908, 0.08914, 0.3237, 0.07154, 0.314, 0.1448, 0.3469, 0.1253, 0.3622, 0.09863, 0.3623, 0.1222, 0.3396, 0.09315, 0.3691, 0.08861, 0.3744, 0.07756, 0.376, 0.0844, 0.3565, 0.1282, 0.2969, 0.1003, 0.3294, 0.08914, 0.3237, 0.1134, 0.2908, 0.1657, 0.3582, 0.1522, 0.3645, 0.1448, 0.3469, 0.1551, 0.338, 0.1222, 0.3396, 0.09863, 0.3623, 0.09437, 0.3393, 0.1003, 0.3294, 0.07228, 0.3606, 0.07756, 0.376, 0.07146, 0.3825, 0.05448, 0.3685, 0.09863, 0.3623, 0.09315, 0.3691, 0.0844, 0.3565, 0.09437, 0.3393, 0.1522, 0.3645, 0.1373, 0.372, 0.1253, 0.3622, 0.1448, 0.3469, 0.09437, 0.3393, 0.0844, 0.3565, 0.07571, 0.3531, 0.08008, 0.3461, 0.1253, 0.3622, 0.1129, 0.3728, 0.09315, 0.3691, 0.09863, 0.3623, 0.8906, 0.2559, 0.8736, 0.2669, 0.8685, 0.2488, 0.8718, 0.2353, 0.8815, 0.2141, 0.08861, 0.3744, 0.1129, 0.3728, 0.1151, 0.3857, 0.08386, 0.386, 0.06075, 0.352, 0.06382, 0.3339, 0.08008, 0.3461, 0.07571, 0.3531, 0.05448, 0.3685, 0.06075, 0.352, 0.07571, 0.3531, 0.07228, 0.3606, 0.03297, 0.3322, 0.01744, 0.3465, 0.001953, 0.3617, 0.00333, 0.3493, 0.8844, 0.3927, 0.8729, 0.4099, 0.8673, 0.3764, 0.8835, 0.3769, 0.8962, 0.4597, 0.8793, 0.4579, 0.887, 0.448, 0.9051, 0.4428, 0.8711, 0.323, 0.8409, 0.3168, 0.8437, 0.3089, 0.8724, 0.3148, 0.9139, 0.3175, 0.9135, 0.3703, 0.8835, 0.3769, 0.8891, 0.3208, 0.886, 0.4202, 0.887, 0.448, 0.8715, 0.4312, 0.8721, 0.4205, 0.8412, 0.3732, 0.8673, 0.3764, 0.8729, 0.4099, 0.8443, 0.4013, 0.06382, 0.3339, 0.03297, 0.3322, 0.04226, 0.3103, 0.06808, 0.2639, 0.05936, 0.28, 0.02709, 0.2872, 0.04573, 0.2363, 0.8409, 0.3168, 0.8711, 0.323, 0.8673, 0.3764, 0.8412, 0.3732, 0.05936, 0.28, 0.04226, 0.3103, 0.005303, 0.3347, 0.02709, 0.2872, 0.9072, 0.4313, 0.9051, 0.4428, 0.887, 0.448, 0.886, 0.4202, 0.8891, 0.3208, 0.8835, 0.3769, 0.8673, 0.3764, 0.8711, 0.323, 0.09165, 0.2765, 0.07154, 0.314, 0.05936, 0.28, 0.06808, 0.2639, 0.9135, 0.3703, 0.9081, 0.4178, 0.8844, 0.3927, 0.8835, 0.3769, 0.8715, 0.4312, 0.887, 0.448, 0.8793, 0.4579, 0.8518, 0.4474, 0.9081, 0.4178, 0.9072, 0.4313, 0.886, 0.4202, 0.8844, 0.3927, 0.07154, 0.314, 0.06382, 0.3339, 0.04226, 0.3103, 0.05936, 0.28, 0.8844, 0.3927, 0.886, 0.4202, 0.8721, 0.4205, 0.8729, 0.4099, 0.04226, 0.3103, 0.03297, 0.3322, 0.00333, 0.3493, 0.005303, 0.3347, 0.9358, 0.2303, 0.8815, 0.2141, 0.889, 0.2095, 0.9357, 0.2241, 0.01744, 0.3465, 0.03297, 0.3322, 0.06382, 0.3339, 0.0388, 0.3555, 0.8512, 0.4248, 0.8443, 0.4013, 0.8729, 0.4099, 0.8721, 0.4205, 0.8518, 0.4474, 0.8512, 0.4248, 0.8721, 0.4205, 0.8715, 0.4312, 0.9132, 0.2805, 0.9257, 0.2506, 0.9376, 0.2632, 0.933, 0.2909, 0.1007, 0.4053, 0.1657, 0.3582, 0.1795, 0.3785, 0.1127, 0.4095, 0.9408, 0.2621, 0.938, 0.2939, 0.933, 0.2909, 0.9376, 0.2632, 0.1789, 0.3843, 0.1139, 0.4158, 0.1127, 0.4095, 0.1795, 0.3785, 0.9358, 0.2303, 0.9756, 0.219, 0.9674, 0.2543, 0.9591, 0.2558, 0.8409, 0.3168, 0.8412, 0.3732, 0.8069, 0.3619, 0.8069, 0.3034, 0.09394, 0.4135, 0.1007, 0.4053, 0.1127, 0.4095, 0.1139, 0.4158, 0.8412, 0.3732, 0.8443, 0.4013, 0.8108, 0.3828, 0.8069, 0.3619, 0.8333, 0.4262, 0.8226, 0.4507, 0.8086, 0.4221, 0.8098, 0.4025, 0.9282, 0.2456, 0.9358, 0.2303, 0.9513, 0.2584, 0.9408, 0.2621, 0.1761, 0.4145, 0.1377, 0.4366, 0.1182, 0.4355, 0.1769, 0.4021, 0.9591, 0.2558, 0.9645, 0.3074, 0.9534, 0.3025, 0.9513, 0.2584, 0.9257, 0.2506, 0.9282, 0.2456, 0.9408, 0.2621, 0.9376, 0.2632, 0.08438, 0.4379, 0.09394, 0.4135, 0.1139, 0.4158, 0.1182, 0.4355, 0.1769, 0.4021, 0.1182, 0.4355, 0.1139, 0.4158, 0.1789, 0.3843, 0.9513, 0.2584, 0.9534, 0.3025, 0.938, 0.2939, 0.9408, 0.2621, 0.1373, 0.372, 0.1522, 0.3645, 0.1657, 0.3582, 0.1007, 0.4053, 0.1151, 0.3857, 0.1151, 0.3857, 0.1007, 0.4053, 0.08386, 0.386, 0.08386, 0.386, 0.1007, 0.4053, 0.09394, 0.4135, 0.07146, 0.3825, 0.001953, 0.3617, 0.01744, 0.3465, 0.0388, 0.3555, 0.01411, 0.3788, 0.06382, 0.3339, 0.06075, 0.352, 0.0388, 0.3555, 0.05448, 0.3685, 0.0388, 0.3555, 0.06075, 0.352, 0.9674, 0.2543, 0.9756, 0.3126, 0.9645, 0.3074, 0.9591, 0.2558, 0.1754, 0.4268, 0.1571, 0.4378, 0.1377, 0.4366, 0.1761, 0.4145, 0.8443, 0.4013, 0.8333, 0.4262, 0.8098, 0.4025, 0.8108, 0.3828, 0.9358, 0.2303, 0.9591, 0.2558, 0.9513, 0.2584, 0.8443, 0.4013, 0.8512, 0.4248, 0.8333, 0.4262, 0.8518, 0.4474, 0.8226, 0.4507, 0.8333, 0.4262, 0.8512, 0.4248, 0.8226, 0.4507, 0.8518, 0.4474, 0.8517, 0.4776, 0.8262, 0.4825, 0.0388, 0.3555, 0.05448, 0.3685, 0.0438, 0.3956, 0.02781, 0.3958, 0.05448, 0.3685, 0.07146, 0.3825, 0.05209, 0.4046, 0.0438, 0.3956, 0.09394, 0.4135, 0.08438, 0.4379, 0.05472, 0.4498, 0.05839, 0.4276, 0.01411, 0.3788, 0.0388, 0.3555, 0.02781, 0.3958, 0.008209, 0.4129, 0.8793, 0.4579, 0.8962, 0.4597, 0.8853, 0.4897, 0.87, 0.4887, 0.07146, 0.3825, 0.09394, 0.4135, 0.05839, 0.4276, 0.05209, 0.4046, 0.8518, 0.4474, 0.8793, 0.4579, 0.87, 0.4887, 0.8517, 0.4776, 0.0438, 0.3956, 0.05209, 0.4046, 0.05839, 0.4276, 0.02781, 0.3958, 0.87, 0.4887, 0.8853, 0.4897, 0.8675, 0.52, 0.8599, 0.5137, 0.8262, 0.4825, 0.8517, 0.4776, 0.8523, 0.5055, 0.835, 0.5184, 0.02781, 0.3958, 0.05839, 0.4276, 0.02957, 0.4495, 0.01493, 0.4322, 0.008209, 0.4129, 0.02781, 0.3958, 0.01493, 0.4322, 0.001953, 0.4437, 0.05839, 0.4276, 0.05472, 0.4498, 0.02188, 0.4626, 0.02957, 0.4495, 0.8517, 0.4776, 0.87, 0.4887, 0.8599, 0.5137, 0.8523, 0.5055, 0.8523, 0.5055, 0.8599, 0.5137, 0.8675, 0.52, 0.835, 0.5184, 0.02957, 0.4495, 0.02188, 0.4626, 0.001953, 0.4437, 0.01493, 0.4322, 0.8906, 0.2559, 0.9257, 0.2506, 0.9132, 0.2805, 0.8906, 0.2559, 0.8815, 0.2141, 0.9282, 0.2456, 0.9257, 0.2506, 0.9139, 0.3175, 0.8891, 0.3208, 0.8897, 0.3128, 0.9135, 0.3096, 0.889, 0.2095, 0.8941, 0.1873, 0.9204, 0.1619, 0.9214, 0.1876, 0.8815, 0.2141, 0.8854, 0.1856, 0.8941, 0.1873, 0.889, 0.2095, 0.9282, 0.2456, 0.8815, 0.2141, 0.9358, 0.2303, 0.9214, 0.1876, 0.9204, 0.1619, 0.9439, 0.1722, 0.9554, 0.1863, 0.9697, 0.2133, 0.9697, 0.2133, 0.9357, 0.2241, 0.9214, 0.1876, 0.9214, 0.1876, 0.9357, 0.2241, 0.889, 0.2095, 0.9756, 0.219, 0.9358, 0.2303, 0.9357, 0.2241, 0.9697, 0.2133, 0.8854, 0.1856, 0.9133, 0.1579, 0.9204, 0.1619, 0.8941, 0.1873, 0.8891, 0.3208, 0.8711, 0.323, 0.8724, 0.3148, 0.8897, 0.3128, 0.4854, 0.8475, 0.4698, 0.8581, 0.4636, 0.8535, 0.4637, 0.8445, 0.4775, 0.8334, 0.4792, 0.8363, 0.1516, 0.8356, 0.1399, 0.8702, 0.1353, 0.8566, 0.1445, 0.8031, 0.5102, 0.9017, 0.4894, 0.8938, 0.4927, 0.8873, 0.5086, 0.8755, 0.5193, 0.8759, 0.1821, 0.7456, 0.1837, 0.7763, 0.1613, 0.778, 0.1446, 0.7444, 0.473, 0.8763, 0.4782, 0.8649, 0.4931, 0.8757, 0.4927, 0.8873, 0.4894, 0.8938, 0.1353, 0.8566, 0.131, 0.8669, 0.1281, 0.8621, 0.9095, 0.6736, 0.8898, 0.6726, 0.8861, 0.6304, 0.9282, 0.6489, 0.1445, 0.8031, 0.1353, 0.8566, 0.1281, 0.8621, 0.1031, 0.8541, 0.1074, 0.8212, 0.9214, 0.7083, 0.9232, 0.7128, 0.902, 0.7058, 0.9014, 0.7033, 0.1701, 0.8645, 0.1502, 0.8813, 0.1399, 0.8702, 0.1516, 0.8356, 0.4775, 0.8334, 0.4637, 0.8445, 0.4533, 0.8495, 0.4782, 0.8225, 0.4437, 0.8641, 0.4478, 0.8511, 0.473, 0.8763, 0.4637, 0.8843, 0.5193, 0.8759, 0.5086, 0.8755, 0.4931, 0.8757, 0.4782, 0.8649, 0.5007, 0.8588, 0.1273, 0.8005, 0.1046, 0.812, 0.104, 0.8054, 0.8898, 0.6726, 0.9095, 0.6736, 0.8958, 0.6812, 0.8884, 0.6812, 0.5306, 0.8765, 0.5193, 0.8759, 0.5234, 0.8588, 0.5027, 0.8088, 0.4782, 0.8225, 0.4775, 0.8025, 0.4834, 0.7958, 0.5466, 0.9106, 0.5396, 0.8988, 0.5554, 0.8933, 0.5546, 0.9107, 0.1561, 0.8275, 0.1516, 0.8356, 0.1445, 0.8031, 0.146, 0.8011, 0.1754, 0.8574, 0.1701, 0.8645, 0.1516, 0.8356, 0.1561, 0.8275, 0.1502, 0.8813, 0.1405, 0.8989, 0.1138, 0.8826, 0.131, 0.8669, 0.1399, 0.8702, 0.5006, 0.8166, 0.4865, 0.8287, 0.5027, 0.8088, 0.1895, 0.8336, 0.2053, 0.7949, 0.2193, 0.7914, 0.2158, 0.8186, 0.1405, 0.8989, 0.1582, 0.899, 0.1501, 0.9093, 0.1405, 0.8989, 0.1502, 0.8813, 0.1631, 0.8914, 0.1582, 0.899, 0.4775, 0.8025, 0.4441, 0.8391, 0.4418, 0.8319, 0.458, 0.802, 0.1631, 0.8914, 0.1502, 0.8813, 0.1701, 0.8645, 0.1853, 0.864, 0.5102, 0.9199, 0.5102, 0.9017, 0.5165, 0.9104, 0.5148, 0.9275, 0.1613, 0.778, 0.1403, 0.7673, 0.1167, 0.746, 0.1446, 0.7444, 0.8906, 0.6022, 0.9119, 0.5794, 0.9365, 0.6017, 0.9113, 0.6135, 0.5314, 0.9105, 0.5165, 0.9104, 0.5285, 0.8964, 0.5341, 0.8974, 0.4834, 0.7958, 0.4775, 0.8025, 0.458, 0.802, 0.4645, 0.796, 0.5554, 0.8669, 0.5554, 0.8933, 0.5396, 0.8988, 0.5414, 0.8703, 0.1495, 0.7945, 0.146, 0.8011, 0.1273, 0.8005, 0.1303, 0.7901, 0.8986, 0.7212, 0.9137, 0.7515, 0.9012, 0.7538, 0.8893, 0.7332, 0.1804, 0.8497, 0.1895, 0.8336, 0.2158, 0.8186, 0.1956, 0.8482, 0.931, 0.7285, 0.9232, 0.7128, 0.9372, 0.7131, 0.9478, 0.7219, 0.2053, 0.7949, 0.1895, 0.8336, 0.1693, 0.8031, 0.1837, 0.7763, 0.1837, 0.7763, 0.1693, 0.8031, 0.1556, 0.7856, 0.1613, 0.778, 0.9232, 0.7128, 0.931, 0.7285, 0.9137, 0.7515, 0.8986, 0.7212, 0.9282, 0.6489, 0.9541, 0.646, 0.9498, 0.6658, 0.9095, 0.6736, 0.1403, 0.7673, 0.1369, 0.7754, 0.1116, 0.774, 0.1167, 0.746, 0.1754, 0.8574, 0.1804, 0.8497, 0.1956, 0.8482, 0.1903, 0.856, 0.2254, 0.8269, 0.2136, 0.8434, 0.1956, 0.8482, 0.2158, 0.8186, 0.9282, 0.6489, 0.9197, 0.6267, 0.9447, 0.6179, 0.9541, 0.646, 0.5079, 0.8027, 0.5317, 0.7762, 0.549, 0.7885, 0.5202, 0.8047, 0.1895, 0.8336, 0.1804, 0.8497, 0.1606, 0.8194, 0.1693, 0.8031, 0.1693, 0.8031, 0.1606, 0.8194, 0.1495, 0.7945, 0.1556, 0.7856, 0.5317, 0.7762, 0.5079, 0.8027, 0.4891, 0.789, 0.5019, 0.7748, 0.5554, 0.8669, 0.5414, 0.8703, 0.5403, 0.8484, 0.5531, 0.8448, 0.1369, 0.7754, 0.1303, 0.7901, 0.1031, 0.7977, 0.1116, 0.774, 0.5207, 0.9299, 0.5148, 0.9275, 0.5165, 0.9104, 0.5314, 0.9105, 0.9113, 0.6135, 0.9365, 0.6017, 0.9447, 0.6179, 0.9197, 0.6267, 0.1613, 0.778, 0.1556, 0.7856, 0.1369, 0.7754, 0.1403, 0.7673, 0.4637, 0.8843, 0.473, 0.8763, 0.4894, 0.8938, 0.4801, 0.9088, 0.5102, 0.9199, 0.4801, 0.9088, 0.4894, 0.8938, 0.5102, 0.9017, 0.5497, 0.9395, 0.5279, 0.9314, 0.5466, 0.9106, 0.5546, 0.9107, 0.9378, 0.7108, 0.9508, 0.718, 0.9478, 0.7219, 0.9372, 0.7131, 0.55, 0.7928, 0.5223, 0.8093, 0.5202, 0.8047, 0.549, 0.7885, 0.9164, 0.6939, 0.9095, 0.6736, 0.9418, 0.691, 0.9397, 0.7026, 0.9095, 0.6736, 0.9498, 0.6658, 0.9629, 0.6863, 0.9418, 0.691, 0.5087, 0.8093, 0.5079, 0.8027, 0.5202, 0.8047, 0.5223, 0.8093, 0.5531, 0.8448, 0.5403, 0.8484, 0.5476, 0.8301, 0.5554, 0.8258, 0.5403, 0.8484, 0.512, 0.8296, 0.5295, 0.8232, 0.5476, 0.8301, 0.9214, 0.7083, 0.9164, 0.6939, 0.9397, 0.7026, 0.9378, 0.7108, 0.5554, 0.8258, 0.5476, 0.8301, 0.5295, 0.8232, 0.5528, 0.806, 0.9418, 0.691, 0.9629, 0.6863, 0.9579, 0.7056, 0.9397, 0.7026, 0.5197, 0.8533, 0.5007, 0.8588, 0.4854, 0.8475, 0.5047, 0.8344, 0.1837, 0.7763, 0.1821, 0.7456, 0.1933, 0.746, 0.1909, 0.7728, 0.5007, 0.8588, 0.4782, 0.8649, 0.4698, 0.8581, 0.4854, 0.8475, 0.473, 0.8763, 0.4478, 0.8511, 0.4533, 0.8495, 0.4636, 0.8535, 0.4698, 0.8581, 0.4782, 0.8649, 0.5285, 0.8964, 0.5165, 0.9104, 0.5102, 0.9017, 0.5193, 0.8759, 0.5403, 0.8484, 0.5197, 0.8533, 0.5047, 0.8344, 0.512, 0.8296, 0.5279, 0.9314, 0.5207, 0.9299, 0.5314, 0.9105, 0.5466, 0.9106, 0.1556, 0.7856, 0.1495, 0.7945, 0.1303, 0.7901, 0.1369, 0.7754, 0.1701, 0.8645, 0.1754, 0.8574, 0.1903, 0.856, 0.1853, 0.864, 0.4891, 0.789, 0.4834, 0.7958, 0.4645, 0.796, 0.4706, 0.7897, 0.5466, 0.9106, 0.5314, 0.9105, 0.5341, 0.8974, 0.5396, 0.8988, 0.5087, 0.8093, 0.5006, 0.8166, 0.5027, 0.8088, 0.5079, 0.8027, 0.1804, 0.8497, 0.1754, 0.8574, 0.1561, 0.8275, 0.1606, 0.8194, 0.1606, 0.8194, 0.1561, 0.8275, 0.146, 0.8011, 0.1495, 0.7945, 0.5079, 0.8027, 0.5027, 0.8088, 0.4834, 0.7958, 0.4891, 0.789, 0.5414, 0.8703, 0.5234, 0.8588, 0.5197, 0.8533, 0.5403, 0.8484, 0.1303, 0.7901, 0.1273, 0.8005, 0.104, 0.8054, 0.1031, 0.7977, 0.8861, 0.6304, 0.8906, 0.6022, 0.9113, 0.6135, 0.9197, 0.6267, 0.9282, 0.6489, 0.1046, 0.812, 0.1273, 0.8005, 0.146, 0.8011, 0.1445, 0.8031, 0.1074, 0.8212, 0.9, 0.698, 0.8884, 0.6812, 0.8958, 0.6812, 0.2233, 0.7646, 0.2199, 0.7752, 0.2033, 0.7844, 0.1909, 0.7728, 0.1933, 0.746, 0.9014, 0.7033, 0.8936, 0.7126, 0.8884, 0.6812, 0.9, 0.698, 0.2053, 0.7949, 0.1837, 0.7763, 0.1909, 0.7728, 0.2033, 0.7844, 0.8986, 0.7212, 0.8893, 0.7332, 0.8861, 0.7213, 0.8936, 0.7126, 0.2193, 0.7914, 0.2053, 0.7949, 0.2033, 0.7844, 0.2199, 0.7752, 0.9232, 0.7128, 0.8986, 0.7212, 0.8936, 0.7126, 0.902, 0.7058, 0.9095, 0.6736, 0.9164, 0.6939, 0.9, 0.698, 0.8958, 0.6812, 0.5086, 0.8755, 0.4927, 0.8873, 0.4931, 0.8757, 0.5234, 0.8588, 0.5414, 0.8703, 0.5306, 0.8765, 0.5306, 0.8765, 0.5414, 0.8703, 0.5396, 0.8988, 0.5341, 0.8974, 0.5193, 0.8759, 0.5306, 0.8765, 0.5341, 0.8974, 0.5285, 0.8964, 0.5234, 0.8588, 0.5193, 0.8759, 0.5007, 0.8588, 0.5197, 0.8533, 0.1399, 0.8702, 0.131, 0.8669, 0.1353, 0.8566, 0.1281, 0.8621, 0.131, 0.8669, 0.1138, 0.8826, 0.1031, 0.8541, 0.4533, 0.8495, 0.4637, 0.8445, 0.4636, 0.8535, 0.902, 0.7058, 0.8936, 0.7126, 0.9014, 0.7033, 0.512, 0.8296, 0.5047, 0.8344, 0.5006, 0.8166, 0.5087, 0.8093, 0.9232, 0.7128, 0.9214, 0.7083, 0.9378, 0.7108, 0.9372, 0.7131, 0.512, 0.8296, 0.5087, 0.8093, 0.5223, 0.8093, 0.5295, 0.8232, 0.5528, 0.806, 0.5295, 0.8232, 0.5223, 0.8093, 0.55, 0.7928, 0.9397, 0.7026, 0.9579, 0.7056, 0.9508, 0.718, 0.9378, 0.7108, 0.5047, 0.8344, 0.4854, 0.8475, 0.4792, 0.8363, 0.4865, 0.8287, 0.5006, 0.8166, 0.9164, 0.6939, 0.9214, 0.7083, 0.9014, 0.7033, 0.9, 0.698, 0.5027, 0.8088, 0.4865, 0.8287, 0.4782, 0.8225, 0.4775, 0.8334, 0.4865, 0.8287, 0.4792, 0.8363, 0.4782, 0.8225, 0.4533, 0.8495, 0.4478, 0.8511, 0.4441, 0.8391, 0.4775, 0.8025, 0.4782, 0.8225, 0.4865, 0.8287, 0.4775, 0.8334])
me_cube_005.materials.append(mat_rock)
me_cube_005.use_remesh_preserve_volume = False
me_cube_005.use_remesh_preserve_attributes = False
me_cube_005.use_mirror_vertex_groups = False
me_cube_005.update()
me_cube_005.normals_split_custom_set([tuple(v) for v in zip(*[iter([0.7227, -0.6725, 0.1596, 0.7115, -0.5692, 0.4121, 0.7248, -0.6385, 0.2587, -0.7792, -0.6101, -0.1437, -0.8535, -0.521, 0.01345, -0.8383, -0.5451, 0.0138, -0.7876, -0.6102, -0.08607, 0.1216, -0.1252, 0.9847, 0.1216, -0.1252, 0.9847, 0.1216, -0.1252, 0.9847, 0.1216, -0.1252, 0.9847, 0.3672, -0.4973, -0.786, 0.2828, -0.01379, -0.9591, 0.06803, -0.02257, -0.9974, 0.09409, -0.07975, -0.9924, -0.2298, -0.9558, 0.1836, -0.1652, -0.9833, 0.07608, -0.163, -0.984, 0.07248, -0.2298, -0.9558, 0.1836, -0.2365, -0.767, 0.5965, -0.2427, -0.7633, 0.5987, -0.2338, -0.7643, 0.601, -0.2338, -0.7643, 0.601, -0.857, -0.5127, 0.05112, -0.8383, -0.5451, 0.0138, -0.8535, -0.521, 0.01345, -0.8845, -0.4506, 0.1212, 0.944, -0.3258, 0.0515, 0.9447, -0.3267, 0.02871, 0.9447, -0.3267, 0.02871, 0.9442, -0.326, 0.04646, 0.7489, -0.6623, 0.02411, 0.7447, -0.6656, 0.04807, 0.7437, -0.6663, 0.05357, 0.7489, -0.6623, 0.02411, -0.8396, -0.543, 0.01366, -0.8173, -0.5762, -0.002758, -0.8383, -0.5451, 0.0138, -0.857, -0.5127, 0.05112, 0.7447, -0.6656, 0.04807, 0.7318, -0.6742, 0.09976, 0.7286, -0.6763, 0.1085, 0.7437, -0.6663, 0.05357, -0.2416, -0.7677, 0.5936, -0.2473, -0.7628, 0.5975, -0.2427, -0.7633, 0.5987, -0.2365, -0.767, 0.5965, -0.7939, -0.6078, -0.01892, -0.7876, -0.6102, -0.08607, -0.8383, -0.5451, 0.0138, -0.8173, -0.5762, -0.002758, 0.9448, -0.3274, 0.01297, 0.9445, -0.3266, 0.03457, 0.9444, -0.3264, 0.03861, 0.9448, -0.3274, 0.01297, -0.1652, -0.9833, 0.07608, -0.09311, -0.9948, -0.04049, -0.09311, -0.9948, -0.04049, -0.163, -0.984, 0.07248, -0.2407, -0.3424, 0.9082, -0.2407, -0.3424, 0.9082, -0.2407, -0.3424, 0.9082, -0.2407, -0.3424, 0.9082, -0.2349, -0.7733, 0.5889, -0.2416, -0.7677, 0.5936, -0.2365, -0.767, 0.5965, -0.2343, -0.7681, 0.5959, 0.9445, -0.3266, 0.03457, 0.944, -0.3258, 0.0515, 0.9442, -0.326, 0.04646, 0.9444, -0.3264, 0.03861, -0.2343, -0.7681, 0.5959, -0.2365, -0.767, 0.5965, -0.2338, -0.7643, 0.601, -0.2338, -0.7643, 0.601, 0.7318, -0.6742, 0.09976, 0.7227, -0.6725, 0.1596, 0.7248, -0.6385, 0.2587, 0.7286, -0.6763, 0.1085, 0.09409, -0.07975, -0.9924, 0.06803, -0.02257, -0.9974, -0.07378, -0.02772, -0.9969, -0.07378, -0.02772, -0.9969, -0.07878, -0.08848, -0.993, 0.5371, -0.1367, 0.8324, 0.5371, -0.1367, 0.8324, 0.5371, -0.1367, 0.8324, 0.5371, -0.1367, 0.8324, -0.8383, -0.4771, 0.2639, -0.8845, -0.4506, 0.1212, -0.8535, -0.521, 0.01345, -0.8504, -0.4693, 0.2379, -0.7568, -0.5132, 0.4047, -0.8383, -0.4771, 0.2639, -0.8504, -0.4693, 0.2379, -0.7568, -0.5132, 0.4047, -0.9614, -0.201, 0.188, -0.8651, -0.2634, 0.4269, -0.8651, -0.2634, 0.4269, -0.9336, -0.2258, 0.2783, -0.041, 0.9984, -0.03849, 0.07768, 0.9906, 0.1126, 0.04929, 0.9922, 0.1141, -0.03471, 0.9992, 0.02028, -0.2523, -0.2718, 0.9287, -0.1498, -0.0733, 0.986, -0.1498, -0.0733, 0.986, -0.2677, -0.3028, 0.9147, 0.003173, 0.8299, -0.5579, 0.009401, 0.8292, -0.5589, 0.009401, 0.8292, -0.5589, 0.001283, 0.8301, -0.5576, -0.6266, 0.7241, 0.2882, -0.6937, 0.6972, 0.1806, -0.6939, 0.6971, 0.1802, -0.6266, 0.7241, 0.2882, -0.4553, 0.5917, 0.6652, -0.4488, 0.5944, 0.6673, -0.4545, 0.5879, 0.6692, -0.4545, 0.5879, 0.6692, 0.08847, 0.9846, 0.1505, 0.04929, 0.9922, 0.1141, 0.07768, 0.9906, 0.1126, 0.155, 0.9645, 0.2139, -0.8458, -0.5178, 0.1286, -0.8266, -0.5628, -0.005023, -0.8425, -0.5304, 0.09447, -0.974, -0.2214, 0.04893, -0.9733, -0.217, 0.0744, -0.9732, -0.2163, 0.0781, -0.974, -0.2214, 0.04893, 0.05231, 0.992, 0.1148, 0.01149, 0.9949, 0.1004, 0.04929, 0.9922, 0.1141, 0.08847, 0.9846, 0.1505, -0.9733, -0.217, 0.0744, -0.9707, -0.2038, 0.127, -0.9703, -0.201, 0.1346, -0.9732, -0.2163, 0.0781, -0.4529, 0.5963, 0.6628, -0.4458, 0.5977, 0.6663, -0.4488, 0.5944, 0.6673, -0.4553, 0.5917, 0.6652, -0.02747, 0.9959, 0.08649, -0.03471, 0.9992, 0.02028, 0.04929, 0.9922, 0.1141, 0.01149, 0.9949, 0.1004, -0.8636, -0.504, 0.01256, -0.8549, -0.5053, 0.1178, -0.86, -0.5054, 0.07016, -0.8636, -0.504, 0.01256, -0.6937, 0.6972, 0.1806, -0.7514, 0.6566, 0.06499, -0.7514, 0.6566, 0.06499, -0.6939, 0.6971, 0.1802, -0.1129, 0.3426, 0.9327, -0.1129, 0.3426, 0.9327, -0.1129, 0.3426, 0.9327, -0.1129, 0.3426, 0.9327, -0.4614, 0.5945, 0.6586, -0.4529, 0.5963, 0.6628, -0.4553, 0.5917, 0.6652, -0.4575, 0.5907, 0.6647, -0.8549, -0.5053, 0.1178, -0.8458, -0.5178, 0.1286, -0.8425, -0.5304, 0.09447, -0.86, -0.5054, 0.07016, -0.4575, 0.5907, 0.6647, -0.4553, 0.5917, 0.6652, -0.4545, 0.5879, 0.6692, -0.4545, 0.5879, 0.6692, -0.9707, -0.2038, 0.127, -0.9614, -0.201, 0.188, -0.9336, -0.2258, 0.2783, -0.9703, -0.201, 0.1346, 0.7061, -0.3847, -0.5945, -0.2747, -0.8138, -0.5122, -0.2142, -0.83, -0.515, 0.6475, -0.5211, -0.5561, -0.3613, -0.4455, 0.8191, -0.414, -0.434, 0.8002, -0.414, -0.434, 0.8002, -0.3926, -0.4389, 0.8082, 0.1087, 0.9292, 0.3531, 0.155, 0.9645, 0.2139, 0.07768, 0.9906, 0.1126, 0.123, 0.9376, 0.3251, 0.03626, 0.8728, 0.4867, 0.1087, 0.9292, 0.3531, 0.123, 0.9376, 0.3251, 0.03626, 0.8728, 0.4867, 0.3672, -0.4973, -0.786, 0.161, -0.3829, -0.9097, 0.2359, -0.7169, -0.6561, 0.2359, -0.7169, -0.6561, 0.5262, -0.8434, 0.1088, 0.5262, -0.8434, 0.1088, 0.5262, -0.8434, 0.1088, 0.5262, -0.8434, 0.1088, 0.8155, 0.04068, -0.5774, 0.8158, 0.04064, -0.5768, 0.7599, 0.04597, -0.6484, 0.7599, 0.04597, -0.6484, 0.8717, 0.01468, 0.4898, 0.8714, -0.006562, 0.4905, 0.8697, 0.08742, 0.4857, 0.8697, 0.08742, 0.4857, 0.004538, 0.00237, -1.0, -0.03644, 0.08821, -0.9954, -0.03644, 0.08821, -0.9954, -0.003795, 0.01938, -0.9998, 0.4734, 0.8749, -0.102, 0.354, 0.9318, 0.08052, 0.4098, 0.9122, -0.0008942, 0.4734, 0.8749, -0.102, 0.3405, -0.06326, 0.9381, 0.2563, 0.06253, 0.9646, 0.2563, 0.06253, 0.9646, 0.3476, -0.07437, 0.9347, 0.354, 0.9318, 0.08052, 0.2655, 0.9435, 0.1986, 0.2655, 0.9435, 0.1986, 0.4098, 0.9122, -0.0008942, 0.2411, 0.507, 0.8276, 0.2532, 0.5108, 0.8216, 0.2532, 0.5108, 0.8216, 0.2404, 0.5067, 0.8279, 0.04455, -0.08132, -0.9957, 0.004538, 0.00237, -1.0, 0.04456, -0.08202, -0.9956, 0.04454, -0.08132, -0.9957, 0.9063, 0.07425, 0.416, 0.9061, 0.07945, 0.4156, 0.8891, -0.02175, 0.4572, 0.8833, -0.04071, 0.467, 0.9628, 0.06242, -0.2629, 0.9708, 0.06105, -0.2319, 0.9137, 0.05317, -0.403, 0.9032, 0.0493, -0.4264, 0.0445, -0.08133, -0.9957, 0.04455, -0.08132, -0.9957, 0.04454, -0.08132, -0.9957, 0.0445, -0.08133, -0.9957, 0.4067, -0.1705, 0.8975, 0.3405, -0.06326, 0.9381, 0.3476, -0.07437, 0.9347, 0.4067, -0.1705, 0.8975, 0.8833, -0.04071, 0.467, 0.8891, -0.02175, 0.4572, 0.8714, -0.006562, 0.4905, 0.8717, 0.01468, 0.4898, 0.9032, 0.0493, -0.4264, 0.9137, 0.05317, -0.403, 0.8158, 0.04064, -0.5768, 0.8155, 0.04068, -0.5774, 0.9202, -0.3905, 0.02753, 0.9202, -0.3905, 0.02753, 0.9202, -0.3905, 0.02753, 0.9202, -0.3905, 0.02753, 0.9202, -0.3905, 0.02753, 0.509, -0.743, 0.4347, 0.3206, -0.396, 0.8605, 0.1799, -0.1626, 0.9702, 0.1799, -0.1626, 0.9701, 0.3206, -0.3961, 0.8604, 0.1187, -0.06441, 0.9908, 0.1187, -0.06441, 0.9908, -0.2677, -0.3028, 0.9147, -0.3613, -0.4455, 0.8191, -0.3926, -0.4389, 0.8082, -0.2523, -0.2718, 0.9287, -0.984, -0.06154, 0.1673, -0.9807, -0.06375, 0.1847, -0.981, -0.06358, 0.1835, -0.9771, -0.06594, 0.2021, -0.981, -0.06358, 0.1835, -0.9807, -0.06375, 0.1847, 0.983, 0.05837, -0.1741, 0.983, 0.05837, -0.1741, 0.9708, 0.06105, -0.2319, 0.9628, 0.06242, -0.2629, 0.9034, 0.1201, 0.4116, 0.9034, 0.1201, 0.4116, 0.9061, 0.07945, 0.4156, 0.9063, 0.07425, 0.416, 0.2317, 0.5039, 0.8321, 0.2411, 0.507, 0.8276, 0.2404, 0.5067, 0.8279, 0.2317, 0.5039, 0.8321, 0.004538, 0.00237, -1.0, -0.003795, 0.01938, -0.9998, 0.04456, -0.08202, -0.9956, 0.7675, 0.5061, 0.3935, 0.8113, 0.5058, 0.2932, 0.8359, 0.5021, 0.2219, 0.8244, 0.4778, 0.3034, 0.8777, 0.2248, 0.4231, 0.8359, 0.5021, 0.2219, 0.8113, 0.5058, 0.2932, 0.8777, 0.2248, 0.4231, 0.8244, 0.4778, 0.3034, 0.7688, 0.4351, 0.4686, 0.8755, 0.1991, 0.4402, -0.9216, -0.08915, 0.3778, -0.7078, -0.4795, 0.5188, -0.718, -0.4669, 0.5162, -0.8653, -0.3392, 0.3691, -0.7078, -0.4795, 0.5188, 0.1407, -0.8302, 0.5394, 0.2584, -0.8123, 0.523, -0.718, -0.4669, 0.5162, 0.9166, -0.06704, 0.3941, 0.8777, 0.2248, 0.4231, 0.8755, 0.1991, 0.4402, 0.9199, -0.06472, 0.3868, -0.935, 0.07471, 0.3467, -0.9216, -0.08915, 0.3778, -0.8653, -0.3392, 0.3691, -0.9391, 0.06553, 0.3373, -0.7132, 0.6507, 0.2607, -0.935, 0.07471, 0.3467, -0.9391, 0.06553, 0.3373, -0.7164, 0.6215, 0.3169, 0.1408, -0.8302, 0.5394, 0.6756, -0.6282, 0.3859, 0.6756, -0.6282, 0.3859, 0.2583, -0.8122, 0.523, -0.4841, 0.841, 0.2416, -0.7132, 0.6507, 0.2607, -0.7164, 0.6215, 0.3169, -0.4403, 0.8562, 0.2704, -0.05991, 0.1272, 0.9901, -0.05991, 0.1272, 0.9901, -0.05991, 0.1272, 0.9901, -0.05991, 0.1272, 0.9901, -0.7164, 0.6215, 0.3169, -0.9391, 0.06553, 0.3373, -0.9401, -0.002508, 0.341, -0.7422, 0.5597, 0.3686, 0.8755, 0.1991, 0.4402, 0.7688, 0.4351, 0.4686, 0.7803, 0.4477, 0.4368, 0.8849, 0.1998, 0.4208, -0.8653, -0.3392, 0.3691, -0.008171, -0.9972, 0.07445, -0.008171, -0.9972, 0.07445, -0.6134, -0.7374, 0.2828, -0.9391, 0.06553, 0.3373, -0.8653, -0.3392, 0.3691, -0.6134, -0.7374, 0.2828, -0.9401, -0.002508, 0.341, 0.9199, -0.06472, 0.3868, 0.8755, 0.1991, 0.4402, 0.8849, 0.1998, 0.4208, 0.9252, -0.06087, 0.3747, -0.4403, 0.8562, 0.2704, -0.7164, 0.6215, 0.3169, -0.7422, 0.5597, 0.3686, -0.3442, 0.8796, 0.3283, 0.07909, -0.09377, 0.9924, 0.07909, -0.09377, 0.9924, 0.02379, -0.2416, 0.9701, 0.01764, -0.2575, 0.9661, -0.02513, -0.3659, 0.9303, 0.01764, -0.2575, 0.9661, 0.02379, -0.2416, 0.9701, -0.02513, -0.3659, 0.9303, 0.09409, -0.07975, -0.9924, 0.161, -0.3829, -0.9097, 0.3672, -0.4973, -0.786, 0.09409, -0.07975, -0.9924, -0.07878, -0.08848, -0.993, -0.08041, -0.1289, -0.9884, 0.161, -0.3829, -0.9097, -0.7741, 0.324, -0.5439, -0.1989, 0.8051, -0.5588, -0.2362, 0.7964, -0.5568, -0.8107, 0.2475, -0.5306, -0.2106, -0.1618, -0.9641, -0.2106, -0.1618, -0.9641, -0.2106, -0.1618, -0.9641, -0.2106, -0.1618, -0.9641, -0.2747, -0.8138, -0.5122, -0.8536, -0.3742, -0.3624, -0.8599, -0.36, -0.3618, -0.2142, -0.83, -0.5149, -0.08041, -0.1289, -0.9884, -0.07878, -0.08848, -0.993, -0.07472, -0.1556, -0.985, -0.002077, 0.1251, -0.9921, -0.002077, 0.1251, -0.9921, -0.002077, 0.1251, -0.9921, -0.002077, 0.1251, -0.9921, -0.002077, 0.1251, -0.9921, -0.02089, 0.1225, -0.9923, -0.04207, 0.02822, -0.9987, -0.06024, -0.0543, -0.9967, -0.06024, -0.0543, -0.9967, -0.04207, 0.02822, -0.9987, -0.08034, -0.1474, -0.9858, 0.7761, -0.04476, -0.629, 0.7061, -0.3847, -0.5945, 0.6475, -0.5211, -0.5561, 0.7761, -0.04476, -0.629, -0.8536, -0.3742, -0.3624, -0.7741, 0.324, -0.5439, -0.8107, 0.2475, -0.5306, -0.8599, -0.36, -0.3618, -0.1989, 0.8051, -0.5588, 0.003173, 0.8299, -0.5579, 0.001283, 0.8301, -0.5576, -0.2362, 0.7964, -0.5568, -0.133, -0.99, -0.04776, -0.04748, -0.9981, 0.04038, -0.0776, -0.9969, 0.00951, -0.9539, 0.2841, 0.09629, -0.8881, 0.4226, 0.1806, -0.9238, 0.3519, 0.151, -0.9506, 0.2869, 0.1183, 0.01625, -0.5544, 0.8321, 0.01625, -0.5544, 0.8321, 0.01625, -0.5544, 0.8321, 0.01625, -0.5544, 0.8321, -0.3018, -0.7985, -0.5209, 0.2557, -0.4535, -0.8538, -0.06628, -0.06436, -0.9957, -0.1772, -0.1941, -0.9648, -0.9159, -0.3809, 0.1267, -0.8978, -0.4321, 0.08525, -0.8901, -0.4503, 0.06999, -0.9159, -0.3809, 0.1267, -0.8881, -0.3351, 0.3146, -0.8901, -0.3271, 0.3173, -0.8865, -0.337, 0.317, -0.8865, -0.3371, 0.317, -0.8997, 0.3999, 0.1751, -0.9238, 0.3519, 0.151, -0.8881, 0.4226, 0.1806, -0.8694, 0.4519, 0.1999, 0.2726, -0.9534, -0.1292, 0.271, -0.9527, -0.1372, 0.271, -0.9527, -0.1372, 0.272, -0.9532, -0.1321, -0.1139, -0.9887, -0.09779, -0.117, -0.9889, -0.09129, -0.1206, -0.9892, -0.08383, -0.1139, -0.9887, -0.09779, -0.9186, 0.3626, 0.1568, -0.9342, 0.3246, 0.1481, -0.9238, 0.3519, 0.151, -0.8997, 0.3999, 0.1751, -0.117, -0.9889, -0.09129, -0.128, -0.9891, -0.07241, -0.1381, -0.9885, -0.06163, -0.1206, -0.9892, -0.08383, -0.8907, -0.3281, 0.3145, -0.892, -0.3218, 0.3174, -0.8901, -0.3271, 0.3173, -0.8881, -0.3351, 0.3146, -0.9469, 0.2896, 0.14, -0.9506, 0.2869, 0.1183, -0.9238, 0.3519, 0.151, -0.9342, 0.3246, 0.1481, 0.2698, -0.9523, -0.1425, 0.2718, -0.9531, -0.1329, 0.2714, -0.953, -0.1348, 0.2698, -0.9523, -0.1425, -0.8978, -0.4321, 0.08525, -0.866, -0.4993, 0.02752, -0.866, -0.4993, 0.02752, -0.8901, -0.4503, 0.06999, -0.7272, -0.07883, 0.6818, -0.7272, -0.07883, 0.6818, -0.7272, -0.07883, 0.6818, -0.7272, -0.07883, 0.6818, -0.8885, -0.3386, 0.3097, -0.8907, -0.3281, 0.3145, -0.8881, -0.3351, 0.3146, -0.8875, -0.3379, 0.3132, 0.2718, -0.9531, -0.1329, 0.2726, -0.9534, -0.1292, 0.272, -0.9532, -0.1321, 0.2714, -0.953, -0.1348, -0.8875, -0.3379, 0.3132, -0.8881, -0.3351, 0.3146, -0.8865, -0.3371, 0.317, -0.8865, -0.3371, 0.317, -0.128, -0.9891, -0.07241, -0.133, -0.99, -0.04776, -0.0776, -0.9969, 0.00951, -0.1381, -0.9885, -0.06163, -0.1772, -0.1941, -0.9648, -0.06628, -0.06436, -0.9957, -0.2968, 0.2401, -0.9243, -0.2968, 0.2401, -0.9243, -0.4286, 0.151, -0.8908, 0.3633, -0.8765, 0.3158, 0.3633, -0.8765, 0.3158, 0.3633, -0.8765, 0.3158, 0.3633, -0.8765, 0.3158, -0.885, 0.3894, 0.2553, -0.8694, 0.4519, 0.1999, -0.8881, 0.4226, 0.1806, -0.8794, 0.4101, 0.242, -0.8992, 0.3211, 0.2971, -0.885, 0.3894, 0.2553, -0.8794, 0.4101, 0.242, -0.8992, 0.3211, 0.2971, -0.7124, 0.6634, 0.229, -0.7517, 0.5764, 0.3204, -0.7517, 0.5764, 0.3204, -0.7401, 0.6064, 0.2907, 0.7896, 0.6128, -0.03228, 0.8841, 0.4671, 0.01142, 0.8414, 0.5404, 0.002244, 0.796, 0.6052, -0.01265, -0.5642, 0.04325, 0.8245, -0.2796, 0.101, 0.9548, -0.2796, 0.101, 0.9548, -0.6831, 0.01334, 0.7302, 0.77, 0.5881, -0.2475, 0.7742, 0.5817, -0.2493, 0.7742, 0.5817, -0.2493, 0.7694, 0.589, -0.2472, 0.2557, 0.9481, 0.1888, 0.1975, 0.9664, 0.1648, 0.1717, 0.973, 0.154, 0.2557, 0.9481, 0.1888, 0.3207, 0.8742, 0.3645, 0.3288, 0.8711, 0.3647, 0.3187, 0.8737, 0.3676, 0.3187, 0.8737, 0.3676, 0.8704, 0.4922, 0.01181, 0.8414, 0.5404, 0.002244, 0.8841, 0.4671, 0.01142, 0.9013, 0.4326, 0.02231, -0.91, 0.3708, 0.1856, -0.928, 0.3414, 0.1489, -0.9088, 0.3725, 0.1877, -0.732, 0.6563, 0.1827, -0.7294, 0.6576, 0.1884, -0.7258, 0.6593, 0.1963, -0.732, 0.6563, 0.1827, 0.8478, 0.5302, 0.004442, 0.8253, 0.5647, 0.006208, 0.8414, 0.5404, 0.002244, 0.8704, 0.4922, 0.01181, -0.7294, 0.6576, 0.1884, -0.7198, 0.6629, 0.2062, -0.7112, 0.6689, 0.2163, -0.7258, 0.6593, 0.1963, 0.3277, 0.8726, 0.3622, 0.3344, 0.8697, 0.3632, 0.3288, 0.8711, 0.3647, 0.3207, 0.8742, 0.3645, 0.8023, 0.5969, 0.007898, 0.796, 0.6052, -0.01265, 0.8414, 0.5404, 0.002244, 0.8253, 0.5647, 0.006208, -0.9005, 0.4046, 0.1594, -0.8975, 0.3938, 0.1985, -0.8996, 0.401, 0.1729, -0.9005, 0.4046, 0.1594, 0.1975, 0.9664, 0.1648, 0.1116, 0.9854, 0.1287, 0.1116, 0.9854, 0.1287, 0.1717, 0.973, 0.154, 0.5232, 0.5209, 0.6745, 0.5232, 0.5209, 0.6745, 0.5232, 0.5209, 0.6745, 0.5232, 0.5209, 0.6745, 0.3169, 0.8773, 0.3605, 0.3277, 0.8726, 0.3622, 0.3207, 0.8742, 0.3645, 0.3178, 0.8756, 0.3639, -0.8975, 0.3938, 0.1985, -0.91, 0.3708, 0.1856, -0.9088, 0.3725, 0.1877, -0.8996, 0.401, 0.1729, 0.3178, 0.8756, 0.3639, 0.3207, 0.8742, 0.3645, 0.3187, 0.8737, 0.3676, 0.3187, 0.8737, 0.3676, -0.7198, 0.6629, 0.2062, -0.7124, 0.6634, 0.229, -0.7401, 0.6064, 0.2907, -0.7112, 0.6689, 0.2163, 0.03773, -0.9314, -0.3621, -0.9814, -0.1615, -0.1033, -0.902, -0.4057, -0.1479, -0.01059, -0.9364, -0.3508, -0.839, 0.006206, 0.544, -0.8441, 0.07599, 0.5308, -0.8441, 0.07599, 0.5308, -0.8419, 0.03858, 0.5382, 0.8788, 0.4685, 0.09122, 0.9013, 0.4326, 0.02231, 0.8841, 0.4671, 0.01142, 0.8857, 0.4578, 0.07693, 0.8449, 0.5126, 0.1529, 0.8788, 0.4685, 0.09122, 0.8857, 0.4578, 0.07693, 0.8449, 0.5126, 0.1529, -0.3018, -0.7985, -0.5209, -0.5222, -0.4319, -0.7353, -0.6052, -0.7343, -0.3074, -0.6052, -0.7343, -0.3074, -0.3618, -0.9313, 0.04109, -0.3618, -0.9313, 0.04109, -0.3618, -0.9313, 0.04109, -0.3618, -0.9313, 0.04109, 0.5631, -0.7278, -0.3915, 0.5636, -0.7307, -0.3853, 0.5584, -0.706, -0.4357, 0.5584, -0.706, -0.4357, 0.4853, -0.8721, 0.06245, 0.4863, -0.8718, 0.05899, 0.4838, -0.8726, 0.06748, 0.4838, -0.8726, 0.06748, -0.103, 0.1127, -0.9883, 0.03255, 0.3417, -0.9392, 0.03255, 0.3417, -0.9392, -0.07835, 0.157, -0.9845, 0.9823, 0.1292, -0.1357, 0.9654, 0.2553, -0.05249, 0.9754, 0.2018, -0.08844, 0.9823, 0.1292, -0.1357, 0.3045, -0.8095, 0.5019, 0.3837, -0.7012, 0.6009, 0.3837, -0.7012, 0.6009, 0.3073, -0.8063, 0.5055, 0.9654, 0.2553, -0.05249, 0.9442, 0.3294, -0.001039, 0.9442, 0.3294, -0.001039, 0.9754, 0.2018, -0.08844, 0.9267, 0.1104, 0.3593, 0.9292, 0.1014, 0.3554, 0.9292, 0.1014, 0.3554, 0.9242, 0.1188, 0.363, -0.2279, -0.1193, -0.9663, -0.103, 0.1127, -0.9883, -0.2294, -0.1204, -0.9659, -0.2279, -0.1193, -0.9663, 0.6358, -0.7717, 0.01713, 0.6356, -0.7718, 0.01679, 0.5347, -0.844, 0.04137, 0.5366, -0.8428, 0.04093, 0.6058, -0.7549, -0.2512, 0.6061, -0.7571, -0.2439, 0.5918, -0.7454, -0.3067, 0.5873, -0.7452, -0.3158, -0.228, -0.1192, -0.9663, -0.2279, -0.1193, -0.9663, -0.2279, -0.1193, -0.9663, -0.228, -0.1192, -0.9663, 0.2493, -0.8671, 0.4312, 0.3045, -0.8095, 0.5019, 0.3073, -0.8063, 0.5055, 0.2493, -0.8671, 0.4312, 0.5366, -0.8428, 0.04093, 0.5347, -0.844, 0.04137, 0.4863, -0.8718, 0.05899, 0.4853, -0.8721, 0.06245, 0.5873, -0.7452, -0.3158, 0.5918, -0.7454, -0.3067, 0.5636, -0.7307, -0.3853, 0.5631, -0.7278, -0.3915, 0.5824, -0.8042, -0.1185, 0.5824, -0.8042, -0.1185, 0.5824, -0.8042, -0.1185, 0.5824, -0.8042, -0.1185, 0.5824, -0.8042, -0.1185, -0.0661, -0.9714, 0.2279, 0.05539, -0.8139, 0.5783, 0.1069, -0.7011, 0.705, 0.1069, -0.7011, 0.705, 0.05539, -0.8139, 0.5783, 0.1567, -0.5608, 0.8129, 0.1567, -0.5608, 0.8129, -0.6831, 0.01334, 0.7302, -0.839, 0.006206, 0.544, -0.8419, 0.03858, 0.5382, -0.5642, 0.04325, 0.8245, -0.6095, 0.7609, 0.2228, -0.6102, 0.7589, 0.2276, -0.6105, 0.7579, 0.2298, -0.6113, 0.7556, 0.2351, -0.6105, 0.7579, 0.2298, -0.6102, 0.7589, 0.2276, 0.6067, -0.7624, -0.2251, 0.6067, -0.7624, -0.2251, 0.6061, -0.7571, -0.2439, 0.6058, -0.7549, -0.2512, 0.6366, -0.7709, 0.01889, 0.6366, -0.7709, 0.01889, 0.6356, -0.7718, 0.01679, 0.6358, -0.7717, 0.01713, 0.9223, 0.1251, 0.3657, 0.9267, 0.1104, 0.3593, 0.9242, 0.1188, 0.363, 0.9223, 0.1251, 0.3657, -0.103, 0.1127, -0.9883, -0.07835, 0.157, -0.9845, -0.2294, -0.1204, -0.9659, 0.9296, -0.3685, -0.006714, 0.9195, -0.3897, -0.05105, 0.9167, -0.3948, -0.06215, 0.9028, -0.4283, -0.03822, 0.7542, -0.6562, -0.02286, 0.9167, -0.3948, -0.06215, 0.9195, -0.3897, -0.05105, 0.7542, -0.6562, -0.02286, 0.9028, -0.4283, -0.03822, 0.8917, -0.4524, 0.01122, 0.7364, -0.6765, -0.005712, -0.6129, 0.7307, 0.3008, -0.8474, 0.4017, 0.3472, -0.9179, 0.1948, 0.3457, -0.795, 0.5295, 0.296, -0.8474, 0.4017, 0.3472, -0.6603, -0.7217, 0.2077, -0.5933, -0.783, 0.1866, -0.9179, 0.1948, 0.3457, 0.518, -0.8552, -0.01684, 0.7542, -0.6562, -0.02286, 0.7364, -0.6765, -0.005712, 0.5196, -0.8542, -0.0191, -0.5452, 0.7857, 0.2925, -0.6129, 0.7307, 0.3008, -0.795, 0.5295, 0.296, -0.4802, 0.8316, 0.279, 0.09011, 0.9802, 0.1763, -0.5452, 0.7857, 0.2925, -0.4802, 0.8316, 0.279, 0.03204, 0.9759, 0.2159, -0.6603, -0.7217, 0.2076, -0.1216, -0.9918, 0.03843, -0.1216, -0.9918, 0.03843, -0.5933, -0.7831, 0.1867, 0.3606, 0.9267, 0.1059, 0.09011, 0.9802, 0.1763, 0.03204, 0.9759, 0.2159, 0.3788, 0.9166, 0.1276, 0.2968, 0.2214, 0.9289, 0.2968, 0.2214, 0.9289, 0.2968, 0.2214, 0.9289, 0.2968, 0.2214, 0.9289, 0.03204, 0.9759, 0.2159, -0.4802, 0.8316, 0.279, -0.4971, 0.8213, 0.2797, 0.02542, 0.9709, 0.2383, 0.7364, -0.6765, -0.005712, 0.8917, -0.4524, 0.01122, 0.8899, -0.4562, 0.004325, 0.7852, -0.6193, -0.006578, -0.795, 0.5295, 0.296, -0.8165, -0.5749, 0.05261, -0.8165, -0.5749, 0.05261, -0.9513, 0.185, 0.2465, -0.4802, 0.8316, 0.279, -0.795, 0.5295, 0.296, -0.9513, 0.185, 0.2465, -0.4971, 0.8213, 0.2797, 0.5196, -0.8542, -0.0191, 0.7364, -0.6765, -0.005712, 0.7852, -0.6193, -0.006578, 0.5239, -0.8514, -0.02541, 0.3788, 0.9166, 0.1276, 0.03204, 0.9759, 0.2159, 0.02542, 0.9709, 0.2383, 0.412, 0.8956, 0.168, -0.02737, -0.4413, 0.8969, -0.02737, -0.4413, 0.8969, -0.3248, -0.4783, 0.816, -0.3581, -0.4796, 0.8011, -0.5665, -0.4721, 0.6754, -0.3581, -0.4796, 0.8011, -0.3248, -0.4783, 0.816, -0.5665, -0.4721, 0.6754, -0.1772, -0.1941, -0.9648, -0.5242, -0.4305, -0.7347, -0.3018, -0.7985, -0.5209, -0.1772, -0.1941, -0.9648, -0.4286, 0.151, -0.8908, -0.5131, 0.08053, -0.8545, -0.5242, -0.4305, -0.7347, -0.2772, 0.9584, -0.06817, 0.6213, 0.7548, -0.2106, 0.5703, 0.7973, -0.1977, -0.2207, 0.9723, -0.07707, -0.6832, 0.2728, -0.6773, -0.6832, 0.2728, -0.6773, -0.6832, 0.2728, -0.6773, -0.6832, 0.2728, -0.6773, -0.9814, -0.1615, -0.1034, -0.8595, 0.5104, 0.02875, -0.8433, 0.5366, 0.03045, -0.902, -0.4057, -0.1479, -0.5131, 0.08053, -0.8545, -0.4286, 0.151, -0.8908, -0.5494, 0.02778, -0.8351, 0.1688, 0.3162, -0.9336, 0.1688, 0.3162, -0.9336, 0.1688, 0.3162, -0.9336, 0.1688, 0.3162, -0.9336, 0.1688, 0.3162, -0.9336, 0.1336, 0.3541, -0.9256, -0.1168, 0.2634, -0.9576, -0.3289, 0.1685, -0.9292, -0.3289, 0.1685, -0.9292, -0.1168, 0.2634, -0.9576, -0.543, 0.05255, -0.8381, 0.4696, -0.7763, -0.4206, 0.03773, -0.9314, -0.3621, -0.01059, -0.9364, -0.3508, 0.4696, -0.7763, -0.4206, -0.8595, 0.5104, 0.02875, -0.2772, 0.9584, -0.06817, -0.2207, 0.9723, -0.07707, -0.8433, 0.5366, 0.03045, 0.6213, 0.7548, -0.2106, 0.77, 0.5881, -0.2475, 0.7694, 0.589, -0.2472, 0.5703, 0.7973, -0.1977, -0.9345, 0.3331, 0.1254, -0.9288, 0.3514, 0.1178, -0.9213, 0.3696, 0.1208, -0.9213, 0.3696, 0.1208, -0.7413, 0.6314, 0.2274, -0.8654, 0.4707, 0.1718, 0.993, -0.01568, 0.1168, 0.9927, -0.02291, 0.1185, 0.9932, -0.006145, 0.116, 0.993, -0.01868, 0.1167, -0.3679, -0.9286, -0.04885, -0.3575, -0.9321, -0.05776, -0.2878, -0.9507, -0.1156, -0.2878, -0.9507, -0.1156, -0.2878, -0.9507, -0.1156, 0.1163, -0.1593, -0.9804, 0.2939, -0.2376, -0.9258, 0.3202, -0.1884, -0.9284, 0.1372, -0.08015, -0.9873, -0.4382, -0.389, 0.8104, -0.4546, -0.3356, 0.8251, -0.4213, -0.4258, 0.8008, -0.4213, -0.4258, 0.8008, -0.3989, -0.4918, 0.774, 0.7493, -0.4667, 0.4698, 0.7493, -0.4667, 0.4698, 0.7493, -0.4667, 0.4698, -0.07112, -0.0721, -0.9949, 0.1163, -0.1593, -0.9804, 0.1372, -0.08015, -0.9873, -0.08534, -0.06423, -0.9943, 0.7241, -0.6559, 0.2132, 0.7241, -0.6559, 0.2132, 0.7241, -0.6559, 0.2132, 0.7241, -0.6559, 0.2132, 0.7241, -0.6559, 0.2132, -0.5218, 0.06578, -0.8506, -0.5174, 0.06786, -0.8531, -0.5174, 0.06786, -0.8531, -0.5275, 0.06305, -0.8472, 0.9927, -0.02515, 0.1183, 0.9925, -0.0279, 0.1192, 0.9927, -0.02291, 0.1185, 0.993, -0.01568, 0.1168, -0.5079, 0.8431, 0.1768, -0.5079, 0.8431, 0.1768, -0.09979, 0.9676, 0.2319, -0.09486, 0.9693, 0.2269, -0.4778, -0.2618, 0.8386, -0.4778, -0.2618, 0.8386, -0.4382, -0.389, 0.8104, -0.4336, -0.408, 0.8035, -0.9494, 0.2735, 0.1545, -0.9407, 0.3351, 0.0533, -0.9407, 0.3351, 0.0533, -0.94, 0.3275, 0.09561, -0.9468, 0.2989, 0.1194, 0.7281, -0.6749, 0.12, 0.746, -0.5934, 0.3023, 0.7402, -0.6398, 0.2068, -0.1651, -0.9656, -0.2008, -0.1651, -0.9656, -0.2008, -0.1651, -0.9656, -0.2008, -0.1651, -0.9656, -0.2008, -0.9911, -0.02393, 0.1313, -0.9911, -0.02393, 0.1313, -0.9911, -0.02393, 0.1313, -0.04776, 0.9637, 0.2628, -0.09487, 0.9693, 0.2269, -0.01223, 0.9798, 0.1994, -0.02439, 0.9718, 0.2344, -0.7835, -0.6145, -0.09166, -0.8615, -0.5068, 0.0301, -0.836, -0.5487, 0.01141, -0.7893, -0.612, -0.05071, 0.9929, -0.02074, 0.1168, 0.993, -0.01568, 0.1168, 0.993, -0.01868, 0.1167, 0.9929, -0.02074, 0.1168, 0.9929, -0.02074, 0.1168, 0.9927, -0.02515, 0.1183, 0.993, -0.01568, 0.1168, 0.9929, -0.02074, 0.1168, 0.341, -0.4556, 0.8223, 0.341, -0.4556, 0.8223, 0.3306, -0.4784, 0.8135, 0.3317, -0.4762, 0.8144, 0.341, -0.4556, 0.8223, -0.9034, 0.4067, 0.1358, -0.9059, 0.3938, 0.156, -0.8987, 0.4202, 0.1253, 0.4098, 0.8992, 0.1532, 0.3862, 0.9224, 0.004632, 0.3862, 0.9224, 0.004632, 0.3772, 0.921, 0.09782, 0.3858, 0.4548, 0.8027, 0.3788, 0.4568, 0.8049, 0.4279, 0.4419, 0.7885, 0.3858, 0.4548, 0.8027, 0.3558, 0.4632, 0.8117, 0.3558, 0.4632, 0.8117, 0.3788, 0.4568, 0.8049, -0.01223, 0.9798, 0.1994, -0.04738, 0.9724, 0.2286, -0.1191, 0.9709, 0.2076, -0.07363, 0.9781, 0.1948, 0.6829, 0.64, 0.3523, 0.6829, 0.64, 0.3523, 0.6829, 0.64, 0.3523, 0.6829, 0.64, 0.3523, 0.0203, -0.3205, 0.947, 0.0203, -0.3205, 0.947, 0.0203, -0.3205, 0.947, 0.0203, -0.3205, 0.947, 0.3202, -0.1884, -0.9284, 0.3959, -0.02993, -0.9178, 0.09775, -0.04449, -0.9942, 0.1372, -0.08015, -0.9873, -0.2319, -0.9629, 0.1378, -0.1682, -0.9835, 0.06649, -0.1603, -0.9854, 0.05773, -0.2319, -0.9629, 0.1378, -0.2627, -0.8466, 0.4628, -0.2696, -0.8433, 0.4649, -0.2602, -0.8451, 0.467, -0.2602, -0.8451, 0.467, -0.02439, 0.9718, 0.2344, -0.01223, 0.9798, 0.1994, -0.07361, 0.9781, 0.1948, 0.03771, 0.9861, 0.1615, -0.8594, -0.5094, 0.04359, -0.836, -0.5487, 0.01141, -0.8615, -0.5068, 0.0301, -0.8883, -0.4506, 0.08889, 0.9457, -0.322, 0.04411, 0.9477, -0.3172, 0.03589, 0.9477, -0.3172, 0.03589, 0.9463, -0.3207, 0.04192, 0.07201, 0.9048, -0.4196, 0.1649, 0.8973, -0.4096, 0.07281, 0.9337, -0.3506, 0.0656, 0.9294, -0.3632, 0.5495, 0.8284, 0.1086, 0.4098, 0.8992, 0.1532, 0.3772, 0.921, 0.09782, 0.3994, 0.9049, 0.1472, 0.1898, 0.8564, -0.4802, 0.1947, 0.8557, -0.4795, 0.09845, 0.8654, -0.4913, 0.09845, 0.8654, -0.4913, 0.9949, 0.01765, 0.09925, 0.993, -0.01304, 0.1174, 0.9926, -0.01594, 0.1201, 0.9955, 0.0155, 0.09337, 0.9955, 0.0155, 0.09337, 0.9926, -0.01594, 0.1201, 0.9917, -0.03, 0.1253, 0.9907, -0.03636, 0.1311, 0.1947, 0.8557, -0.4795, 0.1898, 0.8564, -0.4802, 0.1649, 0.8973, -0.4096, 0.07201, 0.9048, -0.4196, -0.6952, 0.7029, -0.1503, -0.6952, 0.7029, -0.1503, -0.6952, 0.7029, -0.1503, -0.6952, 0.7029, -0.1503, 0.749, -0.6621, 0.02416, 0.7455, -0.6654, 0.03949, 0.7439, -0.6667, 0.04616, 0.749, -0.6621, 0.02416, 0.7357, 0.6744, 0.06311, 0.5495, 0.8284, 0.1086, 0.3994, 0.9049, 0.1472, 0.5941, 0.8007, 0.0771, 0.3457, 0.9158, 0.2045, 0.3383, 0.9237, 0.1797, 0.3994, 0.9049, 0.1472, 0.3772, 0.921, 0.09782, -0.8397, -0.5429, 0.01563, -0.817, -0.5766, 0.004659, -0.836, -0.5487, 0.01141, -0.8594, -0.5094, 0.04359, -0.06058, 0.9632, 0.2619, -0.05539, 0.968, 0.2447, -0.05539, 0.968, 0.2447, -0.05539, 0.968, 0.2447, 0.993, -0.01304, 0.1174, 0.9929, -0.02074, 0.1168, 0.9929, -0.02074, 0.1168, 0.9926, -0.01594, 0.1201, 0.9926, -0.01594, 0.1201, 0.9929, -0.02074, 0.1168, 0.9929, -0.02074, 0.1168, 0.9917, -0.03, 0.1253, -0.05539, 0.968, 0.2447, -0.06058, 0.9632, 0.2619, -0.06324, 0.9606, 0.2707, -0.05539, 0.968, 0.2447, -0.9006, 0.3323, 0.2803, -0.9298, 0.3339, 0.155, -0.9344, 0.3197, 0.1571, -0.9006, 0.3323, 0.2803, 0.7455, -0.6654, 0.03949, 0.7345, -0.6745, 0.07454, 0.7296, -0.6785, 0.08497, 0.7439, -0.6667, 0.04616, -0.2684, -0.8462, 0.4603, -0.2748, -0.8423, 0.4637, -0.2696, -0.8433, 0.4649, -0.2627, -0.8466, 0.4628, -0.7939, -0.608, -0.005895, -0.7893, -0.612, -0.05071, -0.836, -0.5487, 0.01141, -0.817, -0.5766, 0.004659, 0.9448, -0.3273, 0.01266, 0.9448, -0.3263, 0.02919, 0.9448, -0.3263, 0.02969, 0.9448, -0.3273, 0.01266, -0.4336, -0.408, 0.8035, -0.4382, -0.389, 0.8104, -0.3989, -0.4918, 0.774, -0.3783, -0.5452, 0.7481, -0.4268, -0.9043, 0.003034, -0.4268, -0.9043, 0.003034, -0.3575, -0.9321, -0.05776, -0.3679, -0.9286, -0.04885, -0.1682, -0.9835, 0.06649, -0.09315, -0.9955, -0.01616, -0.09315, -0.9955, -0.01616, -0.1603, -0.9854, 0.05773, -0.8373, 0.3301, -0.4358, -0.8387, 0.3311, -0.4324, -0.8066, 0.3092, -0.5038, -0.8066, 0.3092, -0.5038, -0.7868, 0.459, 0.4127, -0.7884, 0.4592, 0.4094, -0.7822, 0.4583, 0.4221, -0.7822, 0.4583, 0.4221, -0.005726, 0.1453, -0.9894, -0.005458, 0.1454, -0.9894, -0.005458, 0.1454, -0.9894, -0.005887, 0.1452, -0.9894, -0.4544, -0.8468, -0.2765, -0.4568, -0.8497, -0.2634, -0.4564, -0.8492, -0.2657, -0.4544, -0.8468, -0.2765, -0.3456, 0.3983, 0.8497, -0.2806, 0.3758, 0.8832, -0.2806, 0.3758, 0.8832, -0.3704, 0.4064, 0.8353, -0.4568, -0.8497, -0.2634, -0.4592, -0.8526, -0.2492, -0.4592, -0.8526, -0.2492, -0.4564, -0.8492, -0.2657, -0.5544, -0.4375, 0.708, -0.5544, -0.4375, 0.708, -0.5544, -0.4375, 0.708, -0.5544, -0.4375, 0.708, -0.0063, 0.145, -0.9894, -0.005726, 0.1453, -0.9894, -0.005887, 0.1452, -0.9894, -0.006284, 0.145, -0.9894, -0.8833, 0.3154, 0.3468, -0.8833, 0.3154, 0.3468, -0.8349, 0.4003, 0.3777, -0.8281, 0.4108, 0.3814, -0.9224, 0.3451, -0.1732, -0.9224, 0.3451, -0.1732, -0.9027, 0.3477, -0.2535, -0.8957, 0.348, -0.2768, -0.9539, 0.2681, 0.1347, -0.9468, 0.2989, 0.1194, -0.9345, 0.3331, 0.1254, -0.9385, 0.318, 0.135, 0.2149, -0.9593, -0.1831, 0.2149, -0.9593, -0.1831, 0.2149, -0.9593, -0.1831, 0.2149, -0.9593, -0.1831, -0.9468, 0.2989, 0.1194, -0.94, 0.3275, 0.09561, -0.9288, 0.3514, 0.1178, -0.9345, 0.3331, 0.1254, -0.4382, -0.389, 0.8104, -0.4778, -0.2618, 0.8386, -0.4778, -0.2618, 0.8386, -0.4778, -0.2618, 0.8386, -0.4778, -0.2618, 0.8386, -0.4546, -0.3356, 0.8251, -0.3214, -0.4476, 0.8345, -0.3214, -0.4476, 0.8345, -0.3214, -0.4476, 0.8345, -0.3214, -0.4476, 0.8345, -0.9344, 0.3197, 0.1571, -0.9539, 0.2681, 0.1347, -0.9385, 0.318, 0.135, -0.9347, 0.33, 0.1322, -0.2601, -0.8512, 0.4558, -0.2684, -0.8462, 0.4603, -0.2627, -0.8466, 0.4628, -0.2602, -0.8479, 0.4619, 0.9448, -0.3263, 0.02919, 0.9457, -0.322, 0.04411, 0.9463, -0.3207, 0.04192, 0.9448, -0.3263, 0.02969, 0.7802, 0.6227, 0.05985, 0.7357, 0.6744, 0.06311, 0.5941, 0.8007, 0.0771, 0.7802, 0.6227, 0.05985, 0.3383, 0.9237, 0.1797, 0.3157, 0.9427, 0.1083, 0.5941, 0.8007, 0.0771, 0.3994, 0.9049, 0.1472, -0.2602, -0.8479, 0.4619, -0.2627, -0.8466, 0.4628, -0.2602, -0.8451, 0.467, -0.2602, -0.8451, 0.467, -0.9032, 0.4096, 0.1283, -0.9034, 0.4067, 0.1358, -0.8988, 0.4202, 0.1253, -0.9003, 0.4172, 0.1239, 0.9929, -0.02074, 0.1168, 0.9929, -0.02074, 0.1168, 0.9929, -0.02074, 0.1168, 0.9929, -0.02074, 0.1168, 0.9929, -0.02074, 0.1168, 0.9929, -0.02074, 0.1168, 0.9929, -0.02074, 0.1168, 0.9929, -0.02074, 0.1168, -0.06058, 0.9632, 0.2619, -0.04776, 0.9637, 0.2628, -0.02439, 0.9718, 0.2344, -0.06324, 0.9606, 0.2707, -0.9298, 0.3339, 0.155, -0.9546, 0.273, 0.119, -0.9539, 0.2681, 0.1347, -0.9344, 0.3197, 0.1571, 0.7345, -0.6745, 0.07454, 0.7281, -0.6749, 0.12, 0.7402, -0.6398, 0.2068, 0.7296, -0.6785, 0.08497, 0.1372, -0.08015, -0.9873, 0.09775, -0.04449, -0.9942, -0.1075, -0.0519, -0.9928, -0.1075, -0.0519, -0.9928, -0.08534, -0.06423, -0.9943, 0.7402, -0.03285, 0.6716, 0.7402, -0.03285, 0.6716, 0.7402, -0.03285, 0.6716, 0.7402, -0.03285, 0.6716, 0.7402, -0.03285, 0.6716, 0.003929, 0.1402, -0.9901, 0.04045, 0.2013, -0.9787, 0.01002, 0.1423, -0.9898, 0.04593, 0.2146, -0.9756, 0.07518, 0.2642, -0.9615, 0.07518, 0.2642, -0.9615, 0.07518, 0.2642, -0.9615, 0.04045, 0.2013, -0.9787, 0.002169, 0.1407, -0.9901, 0.04593, 0.2146, -0.9756, 0.04045, 0.2013, -0.9787, 0.003929, 0.1402, -0.9901, 0.9949, 0.01765, 0.09925, 0.9955, 0.0155, 0.09337, 0.9972, 0.05266, 0.05384, 0.9972, 0.05266, 0.05384, 0.07201, 0.9048, -0.4196, 0.0656, 0.9294, -0.3632, 0.01844, 0.9381, -0.3458, 0.0007991, 0.8969, -0.4421, 0.0656, 0.9294, -0.3632, 0.1076, 0.9106, -0.3991, 0.1076, 0.9106, -0.3991, 0.01844, 0.9381, -0.3458, 0.02792, 0.8457, -0.533, 0.07201, 0.9048, -0.4196, 0.0007991, 0.8969, -0.4421, 0.02792, 0.8457, -0.533, -0.5668, 0.06023, -0.8217, -0.5469, 0.06055, -0.835, -0.5513, 0.06048, -0.8321, -0.5668, 0.06023, -0.8217, -0.6795, -0.639, 0.3606, -0.6795, -0.639, 0.3606, -0.6795, -0.639, 0.3606, -0.9911, -0.02393, 0.1313, -0.9911, -0.02393, 0.1313, -0.9911, -0.02393, 0.1313, -0.8511, -0.4872, 0.1957, -0.8883, -0.4506, 0.08889, -0.8615, -0.5068, 0.0301, -0.8611, -0.4771, 0.1757, -0.7922, -0.5338, 0.2958, -0.8511, -0.4872, 0.1957, -0.8611, -0.4771, 0.1757, -0.7922, -0.5338, 0.2958, -0.9546, 0.273, 0.119, -0.9494, 0.2735, 0.1545, -0.9468, 0.2989, 0.1194, -0.9539, 0.2681, 0.1347, 0.7493, -0.4667, 0.4698, 0.7493, -0.4667, 0.4698, 0.7493, -0.4667, 0.4698, 0.3196, -0.5016, 0.8039, 0.3317, -0.4762, 0.8144, 0.3306, -0.4784, 0.8135, 0.3196, -0.5016, 0.8039, -0.8148, 0.4201, 0.3995, -0.8148, 0.4201, 0.3995, -0.8148, 0.4201, 0.3995, 0.000218, 0.1422, -0.9898, 0.04593, 0.2146, -0.9756, 0.002169, 0.1407, -0.9901, -0.9347, 0.33, 0.1322, -0.9385, 0.318, 0.135, -0.9034, 0.4067, 0.1358, -0.9032, 0.4096, 0.1283, -0.006223, 0.145, -0.9894, -0.0063, 0.145, -0.9894, -0.006284, 0.145, -0.9894, -0.006223, 0.145, -0.9894, -0.4199, 0.4218, 0.8036, -0.3456, 0.3983, 0.8497, -0.3704, 0.4064, 0.8353, -0.4199, 0.4218, 0.8036, -0.8281, 0.4108, 0.3814, -0.8349, 0.4003, 0.3777, -0.7884, 0.4592, 0.4094, -0.7868, 0.459, 0.4127, -0.8957, 0.348, -0.2768, -0.9027, 0.3477, -0.2535, -0.8387, 0.3311, -0.4324, -0.8373, 0.3301, -0.4358, -0.9385, 0.318, 0.135, -0.9345, 0.3331, 0.1254, -0.8654, 0.4707, 0.1718, -0.9059, 0.3938, 0.156, -0.9034, 0.4067, 0.1358, -0.5469, 0.06055, -0.835, -0.5218, 0.06578, -0.8506, -0.5275, 0.06305, -0.8472, -0.5513, 0.06048, -0.8321, -0.576, 0.7666, 0.2839, -0.576, 0.7666, 0.2839, -0.576, 0.7666, 0.2839, -0.7413, 0.6314, 0.2274, -0.9059, 0.3938, 0.156, -0.8654, 0.4707, 0.1718, -0.09487, 0.9693, 0.2269, -0.09983, 0.9676, 0.2319, -0.01384, 0.9712, 0.2379, -0.04738, 0.9724, 0.2286, -0.01223, 0.9798, 0.1994, -0.5768, 0.757, 0.307, -0.5768, 0.757, 0.307, -0.5768, 0.757, 0.307])] * 3)])

# ---- objects
ob_rock_5 = bpy.data.objects.new('Rock_5', me_cube_005)

# ---- transforms, parenting, visibility, modifiers, constraints
ob_rock_5.location = (0.0, 0.0, 0.0)
ob_rock_5.rotation_euler = (-1.629e-07, 0.0, 0.0)
ob_rock_5.color = (0.8, 0.8, 0.8, 1.0)
ob_rock_5.lineart.crease_threshold = 0.0

# ---- collection membership
col_collection_1.objects.link(ob_rock_5)

# ---- scene / render settings (as saved in the file)
scene.frame_start = 1; scene.frame_end = 250; scene.frame_set(0)
scene.render.engine = 'CYCLES'
scene.render.resolution_x = 1000
scene.render.resolution_y = 1000
scene.render.dither_intensity = 0.0
scene.cycles.samples = 200
scene.cycles.sampling_pattern = 'TABULATED_SOBOL'
scene.cycles.light_sampling_threshold = 0.0
scene.cycles.use_adaptive_sampling = False
scene.cycles.use_light_tree = False
scene.cycles.caustics_reflective = False
scene.cycles.caustics_refractive = False
scene.cycles.blur_glossy = 0.0
scene.cycles.max_bounces = 2
scene.cycles.pixel_filter_type = 'GAUSSIAN'
scene.cycles.sample_clamp_indirect = 0.0
scene.view_settings.view_transform = 'Standard'
bpy.context.view_layer.update()

# ---- added for rendering (the .blend has no active camera): camera
cam_auto = bpy.data.cameras.new('AutoCamera')
cam_auto.lens = 50.0
cam_auto.sensor_width = 36.0
cam_auto.clip_end = 1000.0
ob_auto_camera = bpy.data.objects.new('AutoCamera', cam_auto)
scene.collection.objects.link(ob_auto_camera)
ob_auto_camera.location = (2.10414, -2.81652, 2.59944)
ob_auto_camera.rotation_euler = (1.09748, -7.21219e-08, 0.694738)
scene.camera = ob_auto_camera
bpy.context.view_layer.update()
